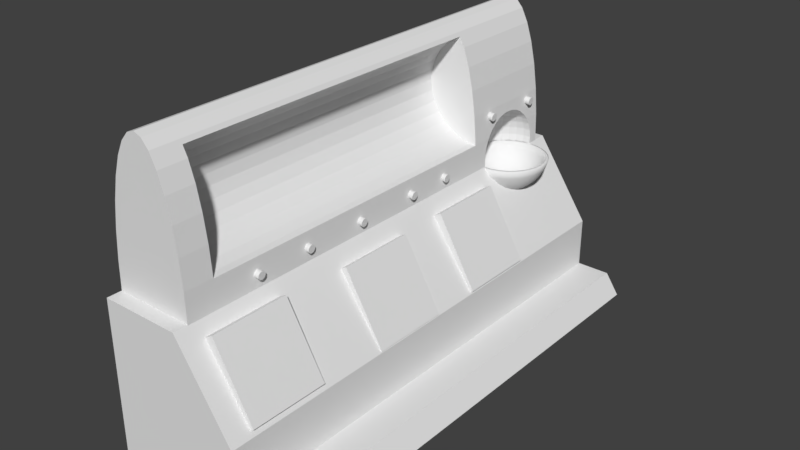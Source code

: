 # Source: terminal.blend  (saved by Blender 2.79.0; exported with 4.5.12 LTS)
import bpy
from mathutils import Matrix  # noqa: F401  (used for matrix-valued properties, if any)

bpy.ops.wm.read_factory_settings(use_empty=True)
scene = bpy.context.scene
scene.name = 'Scene'

# ---- collections
col_collection_1 = bpy.data.collections.new('Collection 1'); scene.collection.children.link(col_collection_1)

# ---- world
world_world = bpy.data.worlds.new('World'); scene.world = world_world
world_world.color = (0.05088, 0.05088, 0.05088)
world_world.use_sun_shadow = False
world_world.sun_shadow_jitter_overblur = 0.0
world_world.cycles.sampling_method = 'MANUAL'

# ---- meshes
me_cube_004 = bpy.data.meshes.new('Cube.004')
me_cube_004.from_pydata([(-1.0, -1.0, -1.0), (-1.0, -1.0, 1.0), (-1.0, 1.0, -1.0), (-1.0, 1.0, 1.0), (1.0, -1.0, -1.0), (1.0, -1.0, 1.0), (1.0, 1.0, -1.0), (1.0, 1.0, 1.0)], [], [(0, 1, 3, 2), (2, 3, 7, 6), (6, 7, 5, 4), (4, 5, 1, 0), (2, 6, 4, 0), (7, 3, 1, 5)])
me_cube_004.use_remesh_preserve_volume = False
me_cube_004.use_remesh_preserve_attributes = False
me_cube_004.use_mirror_vertex_groups = False
me_cube_004.update()
me_cube_003 = bpy.data.meshes.new('Cube.003')
me_cube_003.from_pydata([(-1.0, -1.0, -1.0), (-1.0, -1.0, 1.0), (-1.0, 1.0, -1.0), (-1.0, 1.0, 1.0), (1.0, -1.0, -1.0), (1.0, -1.0, 1.0), (1.0, 1.0, -1.0), (1.0, 1.0, 1.0)], [], [(0, 1, 3, 2), (2, 3, 7, 6), (6, 7, 5, 4), (4, 5, 1, 0), (2, 6, 4, 0), (7, 3, 1, 5)])
me_cube_003.use_remesh_preserve_volume = False
me_cube_003.use_remesh_preserve_attributes = False
me_cube_003.use_mirror_vertex_groups = False
me_cube_003.update()
me_cube_002 = bpy.data.meshes.new('Cube.002')
me_cube_002.from_pydata([(-1.0, -1.0, -1.0), (-1.0, -1.0, 1.0), (-1.0, 1.0, -1.0), (-1.0, 1.0, 1.0), (1.0, -1.0, -1.0), (1.0, -1.0, 1.0), (1.0, 1.0, -1.0), (1.0, 1.0, 1.0)], [], [(0, 1, 3, 2), (2, 3, 7, 6), (6, 7, 5, 4), (4, 5, 1, 0), (2, 6, 4, 0), (7, 3, 1, 5)])
me_cube_002.use_remesh_preserve_volume = False
me_cube_002.use_remesh_preserve_attributes = False
me_cube_002.use_mirror_vertex_groups = False
me_cube_002.update()
me_cylinder_009 = bpy.data.meshes.new('Cylinder.009')
me_cylinder_009.from_pydata([(0.0, 1.0, -1.0), (0.0, 1.0, 1.0), (0.1951, 0.9808, -1.0), (0.1951, 0.9808, 1.0), (0.3827, 0.9239, -1.0), (0.3827, 0.9239, 1.0), (0.5556, 0.8315, -1.0), (0.5556, 0.8315, 1.0), (0.7071, 0.7071, -1.0), (0.7071, 0.7071, 1.0), (0.8315, 0.5556, -1.0), (0.8315, 0.5556, 1.0), (0.9239, 0.3827, -1.0), (0.9239, 0.3827, 1.0), (0.9808, 0.1951, -1.0), (0.9808, 0.1951, 1.0), (1.0, 7.55e-08, -1.0), (1.0, 7.55e-08, 1.0), (0.9808, -0.1951, -1.0), (0.9808, -0.1951, 1.0), (0.9239, -0.3827, -1.0), (0.9239, -0.3827, 1.0), (0.8315, -0.5556, -1.0), (0.8315, -0.5556, 1.0), (0.7071, -0.7071, -1.0), (0.7071, -0.7071, 1.0), (0.5556, -0.8315, -1.0), (0.5556, -0.8315, 1.0), (0.3827, -0.9239, -1.0), (0.3827, -0.9239, 1.0), (0.1951, -0.9808, -1.0), (0.1951, -0.9808, 1.0), (-3.258e-07, -1.0, -1.0), (-3.258e-07, -1.0, 1.0), (-0.1951, -0.9808, -1.0), (-0.1951, -0.9808, 1.0), (-0.3827, -0.9239, -1.0), (-0.3827, -0.9239, 1.0), (-0.5556, -0.8315, -1.0), (-0.5556, -0.8315, 1.0), (-0.7071, -0.7071, -1.0), (-0.7071, -0.7071, 1.0), (-0.8315, -0.5556, -1.0), (-0.8315, -0.5556, 1.0), (-0.9239, -0.3827, -1.0), (-0.9239, -0.3827, 1.0), (-0.9808, -0.1951, -1.0), (-0.9808, -0.1951, 1.0), (-1.0, 9.656e-07, -1.0), (-1.0, 9.656e-07, 1.0), (-0.9808, 0.1951, -1.0), (-0.9808, 0.1951, 1.0), (-0.9239, 0.3827, -1.0), (-0.9239, 0.3827, 1.0), (-0.8315, 0.5556, -1.0), (-0.8315, 0.5556, 1.0), (-0.7071, 0.7071, -1.0), (-0.7071, 0.7071, 1.0), (-0.5556, 0.8315, -1.0), (-0.5556, 0.8315, 1.0), (-0.3827, 0.9239, -1.0), (-0.3827, 0.9239, 1.0), (-0.1951, 0.9808, -1.0), (-0.1951, 0.9808, 1.0)], [], [(0, 1, 3, 2), (2, 3, 5, 4), (4, 5, 7, 6), (6, 7, 9, 8), (8, 9, 11, 10), (10, 11, 13, 12), (12, 13, 15, 14), (14, 15, 17, 16), (16, 17, 19, 18), (18, 19, 21, 20), (20, 21, 23, 22), (22, 23, 25, 24), (24, 25, 27, 26), (26, 27, 29, 28), (28, 29, 31, 30), (30, 31, 33, 32), (32, 33, 35, 34), (34, 35, 37, 36), (36, 37, 39, 38), (38, 39, 41, 40), (40, 41, 43, 42), (42, 43, 45, 44), (44, 45, 47, 46), (46, 47, 49, 48), (48, 49, 51, 50), (50, 51, 53, 52), (52, 53, 55, 54), (54, 55, 57, 56), (56, 57, 59, 58), (58, 59, 61, 60), (3, 1, 63, 61, 59, 57, 55, 53, 51, 49, 47, 45, 43, 41, 39, 37, 35, 33, 31, 29, 27, 25, 23, 21, 19, 17, 15, 13, 11, 9, 7, 5), (60, 61, 63, 62), (62, 63, 1, 0), (0, 2, 4, 6, 8, 10, 12, 14, 16, 18, 20, 22, 24, 26, 28, 30, 32, 34, 36, 38, 40, 42, 44, 46, 48, 50, 52, 54, 56, 58, 60, 62)])
me_cylinder_009.use_remesh_preserve_volume = False
me_cylinder_009.use_remesh_preserve_attributes = False
me_cylinder_009.use_mirror_vertex_groups = False
me_cylinder_009.update()
me_cylinder_008 = bpy.data.meshes.new('Cylinder.008')
me_cylinder_008.from_pydata([(0.0, 1.0, -1.0), (0.0, 1.0, 1.0), (0.1951, 0.9808, -1.0), (0.1951, 0.9808, 1.0), (0.3827, 0.9239, -1.0), (0.3827, 0.9239, 1.0), (0.5556, 0.8315, -1.0), (0.5556, 0.8315, 1.0), (0.7071, 0.7071, -1.0), (0.7071, 0.7071, 1.0), (0.8315, 0.5556, -1.0), (0.8315, 0.5556, 1.0), (0.9239, 0.3827, -1.0), (0.9239, 0.3827, 1.0), (0.9808, 0.1951, -1.0), (0.9808, 0.1951, 1.0), (1.0, 7.55e-08, -1.0), (1.0, 7.55e-08, 1.0), (0.9808, -0.1951, -1.0), (0.9808, -0.1951, 1.0), (0.9239, -0.3827, -1.0), (0.9239, -0.3827, 1.0), (0.8315, -0.5556, -1.0), (0.8315, -0.5556, 1.0), (0.7071, -0.7071, -1.0), (0.7071, -0.7071, 1.0), (0.5556, -0.8315, -1.0), (0.5556, -0.8315, 1.0), (0.3827, -0.9239, -1.0), (0.3827, -0.9239, 1.0), (0.1951, -0.9808, -1.0), (0.1951, -0.9808, 1.0), (-3.258e-07, -1.0, -1.0), (-3.258e-07, -1.0, 1.0), (-0.1951, -0.9808, -1.0), (-0.1951, -0.9808, 1.0), (-0.3827, -0.9239, -1.0), (-0.3827, -0.9239, 1.0), (-0.5556, -0.8315, -1.0), (-0.5556, -0.8315, 1.0), (-0.7071, -0.7071, -1.0), (-0.7071, -0.7071, 1.0), (-0.8315, -0.5556, -1.0), (-0.8315, -0.5556, 1.0), (-0.9239, -0.3827, -1.0), (-0.9239, -0.3827, 1.0), (-0.9808, -0.1951, -1.0), (-0.9808, -0.1951, 1.0), (-1.0, 9.656e-07, -1.0), (-1.0, 9.656e-07, 1.0), (-0.9808, 0.1951, -1.0), (-0.9808, 0.1951, 1.0), (-0.9239, 0.3827, -1.0), (-0.9239, 0.3827, 1.0), (-0.8315, 0.5556, -1.0), (-0.8315, 0.5556, 1.0), (-0.7071, 0.7071, -1.0), (-0.7071, 0.7071, 1.0), (-0.5556, 0.8315, -1.0), (-0.5556, 0.8315, 1.0), (-0.3827, 0.9239, -1.0), (-0.3827, 0.9239, 1.0), (-0.1951, 0.9808, -1.0), (-0.1951, 0.9808, 1.0)], [], [(0, 1, 3, 2), (2, 3, 5, 4), (4, 5, 7, 6), (6, 7, 9, 8), (8, 9, 11, 10), (10, 11, 13, 12), (12, 13, 15, 14), (14, 15, 17, 16), (16, 17, 19, 18), (18, 19, 21, 20), (20, 21, 23, 22), (22, 23, 25, 24), (24, 25, 27, 26), (26, 27, 29, 28), (28, 29, 31, 30), (30, 31, 33, 32), (32, 33, 35, 34), (34, 35, 37, 36), (36, 37, 39, 38), (38, 39, 41, 40), (40, 41, 43, 42), (42, 43, 45, 44), (44, 45, 47, 46), (46, 47, 49, 48), (48, 49, 51, 50), (50, 51, 53, 52), (52, 53, 55, 54), (54, 55, 57, 56), (56, 57, 59, 58), (58, 59, 61, 60), (3, 1, 63, 61, 59, 57, 55, 53, 51, 49, 47, 45, 43, 41, 39, 37, 35, 33, 31, 29, 27, 25, 23, 21, 19, 17, 15, 13, 11, 9, 7, 5), (60, 61, 63, 62), (62, 63, 1, 0), (0, 2, 4, 6, 8, 10, 12, 14, 16, 18, 20, 22, 24, 26, 28, 30, 32, 34, 36, 38, 40, 42, 44, 46, 48, 50, 52, 54, 56, 58, 60, 62)])
me_cylinder_008.use_remesh_preserve_volume = False
me_cylinder_008.use_remesh_preserve_attributes = False
me_cylinder_008.use_mirror_vertex_groups = False
me_cylinder_008.update()
me_cylinder_007 = bpy.data.meshes.new('Cylinder.007')
me_cylinder_007.from_pydata([(0.0, 1.0, -1.0), (0.0, 1.0, 1.0), (0.1951, 0.9808, -1.0), (0.1951, 0.9808, 1.0), (0.3827, 0.9239, -1.0), (0.3827, 0.9239, 1.0), (0.5556, 0.8315, -1.0), (0.5556, 0.8315, 1.0), (0.7071, 0.7071, -1.0), (0.7071, 0.7071, 1.0), (0.8315, 0.5556, -1.0), (0.8315, 0.5556, 1.0), (0.9239, 0.3827, -1.0), (0.9239, 0.3827, 1.0), (0.9808, 0.1951, -1.0), (0.9808, 0.1951, 1.0), (1.0, 7.55e-08, -1.0), (1.0, 7.55e-08, 1.0), (0.9808, -0.1951, -1.0), (0.9808, -0.1951, 1.0), (0.9239, -0.3827, -1.0), (0.9239, -0.3827, 1.0), (0.8315, -0.5556, -1.0), (0.8315, -0.5556, 1.0), (0.7071, -0.7071, -1.0), (0.7071, -0.7071, 1.0), (0.5556, -0.8315, -1.0), (0.5556, -0.8315, 1.0), (0.3827, -0.9239, -1.0), (0.3827, -0.9239, 1.0), (0.1951, -0.9808, -1.0), (0.1951, -0.9808, 1.0), (-3.258e-07, -1.0, -1.0), (-3.258e-07, -1.0, 1.0), (-0.1951, -0.9808, -1.0), (-0.1951, -0.9808, 1.0), (-0.3827, -0.9239, -1.0), (-0.3827, -0.9239, 1.0), (-0.5556, -0.8315, -1.0), (-0.5556, -0.8315, 1.0), (-0.7071, -0.7071, -1.0), (-0.7071, -0.7071, 1.0), (-0.8315, -0.5556, -1.0), (-0.8315, -0.5556, 1.0), (-0.9239, -0.3827, -1.0), (-0.9239, -0.3827, 1.0), (-0.9808, -0.1951, -1.0), (-0.9808, -0.1951, 1.0), (-1.0, 9.656e-07, -1.0), (-1.0, 9.656e-07, 1.0), (-0.9808, 0.1951, -1.0), (-0.9808, 0.1951, 1.0), (-0.9239, 0.3827, -1.0), (-0.9239, 0.3827, 1.0), (-0.8315, 0.5556, -1.0), (-0.8315, 0.5556, 1.0), (-0.7071, 0.7071, -1.0), (-0.7071, 0.7071, 1.0), (-0.5556, 0.8315, -1.0), (-0.5556, 0.8315, 1.0), (-0.3827, 0.9239, -1.0), (-0.3827, 0.9239, 1.0), (-0.1951, 0.9808, -1.0), (-0.1951, 0.9808, 1.0)], [], [(0, 1, 3, 2), (2, 3, 5, 4), (4, 5, 7, 6), (6, 7, 9, 8), (8, 9, 11, 10), (10, 11, 13, 12), (12, 13, 15, 14), (14, 15, 17, 16), (16, 17, 19, 18), (18, 19, 21, 20), (20, 21, 23, 22), (22, 23, 25, 24), (24, 25, 27, 26), (26, 27, 29, 28), (28, 29, 31, 30), (30, 31, 33, 32), (32, 33, 35, 34), (34, 35, 37, 36), (36, 37, 39, 38), (38, 39, 41, 40), (40, 41, 43, 42), (42, 43, 45, 44), (44, 45, 47, 46), (46, 47, 49, 48), (48, 49, 51, 50), (50, 51, 53, 52), (52, 53, 55, 54), (54, 55, 57, 56), (56, 57, 59, 58), (58, 59, 61, 60), (3, 1, 63, 61, 59, 57, 55, 53, 51, 49, 47, 45, 43, 41, 39, 37, 35, 33, 31, 29, 27, 25, 23, 21, 19, 17, 15, 13, 11, 9, 7, 5), (60, 61, 63, 62), (62, 63, 1, 0), (0, 2, 4, 6, 8, 10, 12, 14, 16, 18, 20, 22, 24, 26, 28, 30, 32, 34, 36, 38, 40, 42, 44, 46, 48, 50, 52, 54, 56, 58, 60, 62)])
me_cylinder_007.use_remesh_preserve_volume = False
me_cylinder_007.use_remesh_preserve_attributes = False
me_cylinder_007.use_mirror_vertex_groups = False
me_cylinder_007.update()
me_cylinder_006 = bpy.data.meshes.new('Cylinder.006')
me_cylinder_006.from_pydata([(0.0, 1.0, -1.0), (0.0, 1.0, 1.0), (0.1951, 0.9808, -1.0), (0.1951, 0.9808, 1.0), (0.3827, 0.9239, -1.0), (0.3827, 0.9239, 1.0), (0.5556, 0.8315, -1.0), (0.5556, 0.8315, 1.0), (0.7071, 0.7071, -1.0), (0.7071, 0.7071, 1.0), (0.8315, 0.5556, -1.0), (0.8315, 0.5556, 1.0), (0.9239, 0.3827, -1.0), (0.9239, 0.3827, 1.0), (0.9808, 0.1951, -1.0), (0.9808, 0.1951, 1.0), (1.0, 7.55e-08, -1.0), (1.0, 7.55e-08, 1.0), (0.9808, -0.1951, -1.0), (0.9808, -0.1951, 1.0), (0.9239, -0.3827, -1.0), (0.9239, -0.3827, 1.0), (0.8315, -0.5556, -1.0), (0.8315, -0.5556, 1.0), (0.7071, -0.7071, -1.0), (0.7071, -0.7071, 1.0), (0.5556, -0.8315, -1.0), (0.5556, -0.8315, 1.0), (0.3827, -0.9239, -1.0), (0.3827, -0.9239, 1.0), (0.1951, -0.9808, -1.0), (0.1951, -0.9808, 1.0), (-3.258e-07, -1.0, -1.0), (-3.258e-07, -1.0, 1.0), (-0.1951, -0.9808, -1.0), (-0.1951, -0.9808, 1.0), (-0.3827, -0.9239, -1.0), (-0.3827, -0.9239, 1.0), (-0.5556, -0.8315, -1.0), (-0.5556, -0.8315, 1.0), (-0.7071, -0.7071, -1.0), (-0.7071, -0.7071, 1.0), (-0.8315, -0.5556, -1.0), (-0.8315, -0.5556, 1.0), (-0.9239, -0.3827, -1.0), (-0.9239, -0.3827, 1.0), (-0.9808, -0.1951, -1.0), (-0.9808, -0.1951, 1.0), (-1.0, 9.656e-07, -1.0), (-1.0, 9.656e-07, 1.0), (-0.9808, 0.1951, -1.0), (-0.9808, 0.1951, 1.0), (-0.9239, 0.3827, -1.0), (-0.9239, 0.3827, 1.0), (-0.8315, 0.5556, -1.0), (-0.8315, 0.5556, 1.0), (-0.7071, 0.7071, -1.0), (-0.7071, 0.7071, 1.0), (-0.5556, 0.8315, -1.0), (-0.5556, 0.8315, 1.0), (-0.3827, 0.9239, -1.0), (-0.3827, 0.9239, 1.0), (-0.1951, 0.9808, -1.0), (-0.1951, 0.9808, 1.0)], [], [(0, 1, 3, 2), (2, 3, 5, 4), (4, 5, 7, 6), (6, 7, 9, 8), (8, 9, 11, 10), (10, 11, 13, 12), (12, 13, 15, 14), (14, 15, 17, 16), (16, 17, 19, 18), (18, 19, 21, 20), (20, 21, 23, 22), (22, 23, 25, 24), (24, 25, 27, 26), (26, 27, 29, 28), (28, 29, 31, 30), (30, 31, 33, 32), (32, 33, 35, 34), (34, 35, 37, 36), (36, 37, 39, 38), (38, 39, 41, 40), (40, 41, 43, 42), (42, 43, 45, 44), (44, 45, 47, 46), (46, 47, 49, 48), (48, 49, 51, 50), (50, 51, 53, 52), (52, 53, 55, 54), (54, 55, 57, 56), (56, 57, 59, 58), (58, 59, 61, 60), (3, 1, 63, 61, 59, 57, 55, 53, 51, 49, 47, 45, 43, 41, 39, 37, 35, 33, 31, 29, 27, 25, 23, 21, 19, 17, 15, 13, 11, 9, 7, 5), (60, 61, 63, 62), (62, 63, 1, 0), (0, 2, 4, 6, 8, 10, 12, 14, 16, 18, 20, 22, 24, 26, 28, 30, 32, 34, 36, 38, 40, 42, 44, 46, 48, 50, 52, 54, 56, 58, 60, 62)])
me_cylinder_006.use_remesh_preserve_volume = False
me_cylinder_006.use_remesh_preserve_attributes = False
me_cylinder_006.use_mirror_vertex_groups = False
me_cylinder_006.update()
me_cylinder_005 = bpy.data.meshes.new('Cylinder.005')
me_cylinder_005.from_pydata([(0.0, 1.0, -1.0), (0.0, 1.0, 1.0), (0.1951, 0.9808, -1.0), (0.1951, 0.9808, 1.0), (0.3827, 0.9239, -1.0), (0.3827, 0.9239, 1.0), (0.5556, 0.8315, -1.0), (0.5556, 0.8315, 1.0), (0.7071, 0.7071, -1.0), (0.7071, 0.7071, 1.0), (0.8315, 0.5556, -1.0), (0.8315, 0.5556, 1.0), (0.9239, 0.3827, -1.0), (0.9239, 0.3827, 1.0), (0.9808, 0.1951, -1.0), (0.9808, 0.1951, 1.0), (1.0, 7.55e-08, -1.0), (1.0, 7.55e-08, 1.0), (0.9808, -0.1951, -1.0), (0.9808, -0.1951, 1.0), (0.9239, -0.3827, -1.0), (0.9239, -0.3827, 1.0), (0.8315, -0.5556, -1.0), (0.8315, -0.5556, 1.0), (0.7071, -0.7071, -1.0), (0.7071, -0.7071, 1.0), (0.5556, -0.8315, -1.0), (0.5556, -0.8315, 1.0), (0.3827, -0.9239, -1.0), (0.3827, -0.9239, 1.0), (0.1951, -0.9808, -1.0), (0.1951, -0.9808, 1.0), (-3.258e-07, -1.0, -1.0), (-3.258e-07, -1.0, 1.0), (-0.1951, -0.9808, -1.0), (-0.1951, -0.9808, 1.0), (-0.3827, -0.9239, -1.0), (-0.3827, -0.9239, 1.0), (-0.5556, -0.8315, -1.0), (-0.5556, -0.8315, 1.0), (-0.7071, -0.7071, -1.0), (-0.7071, -0.7071, 1.0), (-0.8315, -0.5556, -1.0), (-0.8315, -0.5556, 1.0), (-0.9239, -0.3827, -1.0), (-0.9239, -0.3827, 1.0), (-0.9808, -0.1951, -1.0), (-0.9808, -0.1951, 1.0), (-1.0, 9.656e-07, -1.0), (-1.0, 9.656e-07, 1.0), (-0.9808, 0.1951, -1.0), (-0.9808, 0.1951, 1.0), (-0.9239, 0.3827, -1.0), (-0.9239, 0.3827, 1.0), (-0.8315, 0.5556, -1.0), (-0.8315, 0.5556, 1.0), (-0.7071, 0.7071, -1.0), (-0.7071, 0.7071, 1.0), (-0.5556, 0.8315, -1.0), (-0.5556, 0.8315, 1.0), (-0.3827, 0.9239, -1.0), (-0.3827, 0.9239, 1.0), (-0.1951, 0.9808, -1.0), (-0.1951, 0.9808, 1.0)], [], [(0, 1, 3, 2), (2, 3, 5, 4), (4, 5, 7, 6), (6, 7, 9, 8), (8, 9, 11, 10), (10, 11, 13, 12), (12, 13, 15, 14), (14, 15, 17, 16), (16, 17, 19, 18), (18, 19, 21, 20), (20, 21, 23, 22), (22, 23, 25, 24), (24, 25, 27, 26), (26, 27, 29, 28), (28, 29, 31, 30), (30, 31, 33, 32), (32, 33, 35, 34), (34, 35, 37, 36), (36, 37, 39, 38), (38, 39, 41, 40), (40, 41, 43, 42), (42, 43, 45, 44), (44, 45, 47, 46), (46, 47, 49, 48), (48, 49, 51, 50), (50, 51, 53, 52), (52, 53, 55, 54), (54, 55, 57, 56), (56, 57, 59, 58), (58, 59, 61, 60), (3, 1, 63, 61, 59, 57, 55, 53, 51, 49, 47, 45, 43, 41, 39, 37, 35, 33, 31, 29, 27, 25, 23, 21, 19, 17, 15, 13, 11, 9, 7, 5), (60, 61, 63, 62), (62, 63, 1, 0), (0, 2, 4, 6, 8, 10, 12, 14, 16, 18, 20, 22, 24, 26, 28, 30, 32, 34, 36, 38, 40, 42, 44, 46, 48, 50, 52, 54, 56, 58, 60, 62)])
me_cylinder_005.use_remesh_preserve_volume = False
me_cylinder_005.use_remesh_preserve_attributes = False
me_cylinder_005.use_mirror_vertex_groups = False
me_cylinder_005.update()
me_cylinder_004 = bpy.data.meshes.new('Cylinder.004')
me_cylinder_004.from_pydata([(0.0, 1.0, -1.0), (0.0, 1.0, 1.0), (0.1951, 0.9808, -1.0), (0.1951, 0.9808, 1.0), (0.3827, 0.9239, -1.0), (0.3827, 0.9239, 1.0), (0.5556, 0.8315, -1.0), (0.5556, 0.8315, 1.0), (0.7071, 0.7071, -1.0), (0.7071, 0.7071, 1.0), (0.8315, 0.5556, -1.0), (0.8315, 0.5556, 1.0), (0.9239, 0.3827, -1.0), (0.9239, 0.3827, 1.0), (0.9808, 0.1951, -1.0), (0.9808, 0.1951, 1.0), (1.0, 7.55e-08, -1.0), (1.0, 7.55e-08, 1.0), (0.9808, -0.1951, -1.0), (0.9808, -0.1951, 1.0), (0.9239, -0.3827, -1.0), (0.9239, -0.3827, 1.0), (0.8315, -0.5556, -1.0), (0.8315, -0.5556, 1.0), (0.7071, -0.7071, -1.0), (0.7071, -0.7071, 1.0), (0.5556, -0.8315, -1.0), (0.5556, -0.8315, 1.0), (0.3827, -0.9239, -1.0), (0.3827, -0.9239, 1.0), (0.1951, -0.9808, -1.0), (0.1951, -0.9808, 1.0), (-3.258e-07, -1.0, -1.0), (-3.258e-07, -1.0, 1.0), (-0.1951, -0.9808, -1.0), (-0.1951, -0.9808, 1.0), (-0.3827, -0.9239, -1.0), (-0.3827, -0.9239, 1.0), (-0.5556, -0.8315, -1.0), (-0.5556, -0.8315, 1.0), (-0.7071, -0.7071, -1.0), (-0.7071, -0.7071, 1.0), (-0.8315, -0.5556, -1.0), (-0.8315, -0.5556, 1.0), (-0.9239, -0.3827, -1.0), (-0.9239, -0.3827, 1.0), (-0.9808, -0.1951, -1.0), (-0.9808, -0.1951, 1.0), (-1.0, 9.656e-07, -1.0), (-1.0, 9.656e-07, 1.0), (-0.9808, 0.1951, -1.0), (-0.9808, 0.1951, 1.0), (-0.9239, 0.3827, -1.0), (-0.9239, 0.3827, 1.0), (-0.8315, 0.5556, -1.0), (-0.8315, 0.5556, 1.0), (-0.7071, 0.7071, -1.0), (-0.7071, 0.7071, 1.0), (-0.5556, 0.8315, -1.0), (-0.5556, 0.8315, 1.0), (-0.3827, 0.9239, -1.0), (-0.3827, 0.9239, 1.0), (-0.1951, 0.9808, -1.0), (-0.1951, 0.9808, 1.0)], [], [(0, 1, 3, 2), (2, 3, 5, 4), (4, 5, 7, 6), (6, 7, 9, 8), (8, 9, 11, 10), (10, 11, 13, 12), (12, 13, 15, 14), (14, 15, 17, 16), (16, 17, 19, 18), (18, 19, 21, 20), (20, 21, 23, 22), (22, 23, 25, 24), (24, 25, 27, 26), (26, 27, 29, 28), (28, 29, 31, 30), (30, 31, 33, 32), (32, 33, 35, 34), (34, 35, 37, 36), (36, 37, 39, 38), (38, 39, 41, 40), (40, 41, 43, 42), (42, 43, 45, 44), (44, 45, 47, 46), (46, 47, 49, 48), (48, 49, 51, 50), (50, 51, 53, 52), (52, 53, 55, 54), (54, 55, 57, 56), (56, 57, 59, 58), (58, 59, 61, 60), (3, 1, 63, 61, 59, 57, 55, 53, 51, 49, 47, 45, 43, 41, 39, 37, 35, 33, 31, 29, 27, 25, 23, 21, 19, 17, 15, 13, 11, 9, 7, 5), (60, 61, 63, 62), (62, 63, 1, 0), (0, 2, 4, 6, 8, 10, 12, 14, 16, 18, 20, 22, 24, 26, 28, 30, 32, 34, 36, 38, 40, 42, 44, 46, 48, 50, 52, 54, 56, 58, 60, 62)])
me_cylinder_004.use_remesh_preserve_volume = False
me_cylinder_004.use_remesh_preserve_attributes = False
me_cylinder_004.use_mirror_vertex_groups = False
me_cylinder_004.update()
me_cylinder_003 = bpy.data.meshes.new('Cylinder.003')
me_cylinder_003.from_pydata([(0.0, 1.0, -1.0), (0.0, 1.0, 1.0), (0.1951, 0.9808, -1.0), (0.1951, 0.9808, 1.0), (0.3827, 0.9239, -1.0), (0.3827, 0.9239, 1.0), (0.5556, 0.8315, -1.0), (0.5556, 0.8315, 1.0), (0.7071, 0.7071, -1.0), (0.7071, 0.7071, 1.0), (0.8315, 0.5556, -1.0), (0.8315, 0.5556, 1.0), (0.9239, 0.3827, -1.0), (0.9239, 0.3827, 1.0), (0.9808, 0.1951, -1.0), (0.9808, 0.1951, 1.0), (1.0, 7.55e-08, -1.0), (1.0, 7.55e-08, 1.0), (0.9808, -0.1951, -1.0), (0.9808, -0.1951, 1.0), (0.9239, -0.3827, -1.0), (0.9239, -0.3827, 1.0), (0.8315, -0.5556, -1.0), (0.8315, -0.5556, 1.0), (0.7071, -0.7071, -1.0), (0.7071, -0.7071, 1.0), (0.5556, -0.8315, -1.0), (0.5556, -0.8315, 1.0), (0.3827, -0.9239, -1.0), (0.3827, -0.9239, 1.0), (0.1951, -0.9808, -1.0), (0.1951, -0.9808, 1.0), (-3.258e-07, -1.0, -1.0), (-3.258e-07, -1.0, 1.0), (-0.1951, -0.9808, -1.0), (-0.1951, -0.9808, 1.0), (-0.3827, -0.9239, -1.0), (-0.3827, -0.9239, 1.0), (-0.5556, -0.8315, -1.0), (-0.5556, -0.8315, 1.0), (-0.7071, -0.7071, -1.0), (-0.7071, -0.7071, 1.0), (-0.8315, -0.5556, -1.0), (-0.8315, -0.5556, 1.0), (-0.9239, -0.3827, -1.0), (-0.9239, -0.3827, 1.0), (-0.9808, -0.1951, -1.0), (-0.9808, -0.1951, 1.0), (-1.0, 9.656e-07, -1.0), (-1.0, 9.656e-07, 1.0), (-0.9808, 0.1951, -1.0), (-0.9808, 0.1951, 1.0), (-0.9239, 0.3827, -1.0), (-0.9239, 0.3827, 1.0), (-0.8315, 0.5556, -1.0), (-0.8315, 0.5556, 1.0), (-0.7071, 0.7071, -1.0), (-0.7071, 0.7071, 1.0), (-0.5556, 0.8315, -1.0), (-0.5556, 0.8315, 1.0), (-0.3827, 0.9239, -1.0), (-0.3827, 0.9239, 1.0), (-0.1951, 0.9808, -1.0), (-0.1951, 0.9808, 1.0)], [], [(0, 1, 3, 2), (2, 3, 5, 4), (4, 5, 7, 6), (6, 7, 9, 8), (8, 9, 11, 10), (10, 11, 13, 12), (12, 13, 15, 14), (14, 15, 17, 16), (16, 17, 19, 18), (18, 19, 21, 20), (20, 21, 23, 22), (22, 23, 25, 24), (24, 25, 27, 26), (26, 27, 29, 28), (28, 29, 31, 30), (30, 31, 33, 32), (32, 33, 35, 34), (34, 35, 37, 36), (36, 37, 39, 38), (38, 39, 41, 40), (40, 41, 43, 42), (42, 43, 45, 44), (44, 45, 47, 46), (46, 47, 49, 48), (48, 49, 51, 50), (50, 51, 53, 52), (52, 53, 55, 54), (54, 55, 57, 56), (56, 57, 59, 58), (58, 59, 61, 60), (3, 1, 63, 61, 59, 57, 55, 53, 51, 49, 47, 45, 43, 41, 39, 37, 35, 33, 31, 29, 27, 25, 23, 21, 19, 17, 15, 13, 11, 9, 7, 5), (60, 61, 63, 62), (62, 63, 1, 0), (0, 2, 4, 6, 8, 10, 12, 14, 16, 18, 20, 22, 24, 26, 28, 30, 32, 34, 36, 38, 40, 42, 44, 46, 48, 50, 52, 54, 56, 58, 60, 62)])
me_cylinder_003.use_remesh_preserve_volume = False
me_cylinder_003.use_remesh_preserve_attributes = False
me_cylinder_003.use_mirror_vertex_groups = False
me_cylinder_003.update()
me_sphere = bpy.data.meshes.new('Sphere')
me_sphere.from_pydata([(0.0, 1.04, -0.2129), (0.0, 0.59, -0.8824), (0.2028, 1.02, -0.2129), (0.1913, 0.9618, -0.4061), (0.1722, 0.8657, -0.5895), (0.1465, 0.7363, -0.7504), (0.1151, 0.5786, -0.8824), (0.0793, 0.3987, -0.9805), (0.04047, 0.2034, -1.041), (0.3978, 0.9604, -0.2129), (0.3753, 0.906, -0.4061), (0.3378, 0.8155, -0.5895), (0.2873, 0.6936, -0.7504), (0.2258, 0.545, -0.8824), (0.1556, 0.3756, -0.9805), (0.07938, 0.1916, -1.041), (0.5776, 0.8644, -0.2129), (0.5448, 0.8154, -0.4061), (0.4904, 0.7339, -0.5895), (0.4171, 0.6242, -0.7504), (0.3278, 0.4905, -0.8824), (0.2258, 0.338, -0.9805), (0.1152, 0.1725, -1.041), (0.7351, 0.7351, -0.2129), (0.6934, 0.6934, -0.4061), (0.6241, 0.6241, -0.5895), (0.5308, 0.5308, -0.7504), (0.4172, 0.4172, -0.8824), (0.2874, 0.2874, -0.9805), (0.1467, 0.1467, -1.041), (0.8644, 0.5776, -0.2129), (0.8154, 0.5448, -0.4061), (0.7339, 0.4904, -0.5895), (0.6242, 0.4171, -0.7504), (0.4905, 0.3278, -0.8824), (0.338, 0.2258, -0.9805), (0.1725, 0.1152, -1.041), (0.9604, 0.3978, -0.2129), (0.906, 0.3753, -0.4061), (0.8155, 0.3378, -0.5895), (0.6936, 0.2873, -0.7504), (0.545, 0.2258, -0.8824), (0.3756, 0.1556, -0.9805), (0.1916, 0.07938, -1.041), (1.02, 0.2028, -0.2129), (0.9618, 0.1913, -0.4061), (0.8657, 0.1722, -0.5895), (0.7363, 0.1465, -0.7504), (0.5786, 0.1151, -0.8824), (0.3987, 0.0793, -0.9805), (0.2034, 0.04047, -1.041), (1.04, -3.937e-07, -0.2129), (0.9807, -2.298e-07, -0.4061), (0.8827, -3.341e-07, -0.5895), (0.7507, -3.192e-07, -0.7504), (0.59, -3.415e-07, -0.8824), (0.4065, -3.043e-07, -0.9805), (0.2074, -3.08e-07, -1.041), (1.02, -0.2028, -0.2129), (0.9618, -0.1913, -0.4061), (0.8657, -0.1722, -0.5895), (0.7363, -0.1465, -0.7504), (0.5786, -0.1151, -0.8824), (0.3987, -0.07931, -0.9805), (0.2034, -0.04047, -1.041), (0.9604, -0.3978, -0.2129), (0.906, -0.3753, -0.4061), (0.8155, -0.3378, -0.5895), (0.6936, -0.2873, -0.7504), (0.545, -0.2258, -0.8824), (0.3756, -0.1556, -0.9805), (0.1916, -0.07938, -1.041), (0.8644, -0.5776, -0.2129), (0.8154, -0.5448, -0.4061), (0.7339, -0.4904, -0.5895), (0.6242, -0.4171, -0.7504), (0.4905, -0.3278, -0.8824), (0.338, -0.2258, -0.9805), (0.1725, -0.1152, -1.041), (0.7351, -0.7351, -0.2129), (0.6934, -0.6934, -0.4061), (0.6241, -0.6241, -0.5895), (0.5308, -0.5308, -0.7504), (0.4172, -0.4172, -0.8824), (0.2874, -0.2874, -0.9805), (0.1467, -0.1467, -1.041), (0.5776, -0.8644, -0.2129), (0.5448, -0.8154, -0.4061), (0.4904, -0.7339, -0.5895), (0.4171, -0.6242, -0.7504), (0.3278, -0.4905, -0.8824), (0.2258, -0.338, -0.9805), (0.1152, -0.1725, -1.041), (0.0, -3.258e-07, -1.061), (0.3978, -0.9604, -0.2129), (0.3753, -0.906, -0.4061), (0.3378, -0.8155, -0.5895), (0.2873, -0.6936, -0.7504), (0.2258, -0.545, -0.8824), (0.1556, -0.3756, -0.9805), (0.07938, -0.1916, -1.041), (0.2028, -1.02, -0.2129), (0.1913, -0.9618, -0.4061), (0.1722, -0.8657, -0.5895), (0.1465, -0.7363, -0.7504), (0.1151, -0.5786, -0.8824), (0.0793, -0.3987, -0.9805), (0.04047, -0.2034, -1.041), (-8.544e-08, -1.04, -0.2129), (6.357e-08, -0.9807, -0.4061), (-8.544e-08, -0.8827, -0.5895), (-2.584e-08, -0.7507, -0.7504), (-1.094e-08, -0.59, -0.8824), (3.964e-09, -0.4065, -0.9805), (3.964e-09, -0.2074, -1.041), (-0.2028, -1.02, -0.2129), (-0.1913, -0.9618, -0.4061), (-0.1722, -0.8657, -0.5895), (-0.1465, -0.7363, -0.7504), (-0.1151, -0.5786, -0.8824), (-0.0793, -0.3987, -0.9805), (-0.04047, -0.2034, -1.041), (-0.3978, -0.9604, -0.2129), (-0.3753, -0.906, -0.4061), (-0.3378, -0.8155, -0.5895), (-0.2873, -0.6936, -0.7504), (-0.2258, -0.545, -0.8824), (-0.1556, -0.3756, -0.9805), (-0.07938, -0.1916, -1.041), (-0.5776, -0.8644, -0.2129), (-0.5448, -0.8154, -0.4061), (-0.4904, -0.7339, -0.5895), (-0.4171, -0.6242, -0.7504), (-0.3278, -0.4905, -0.8824), (-0.2258, -0.338, -0.9805), (-0.1152, -0.1725, -1.041), (-0.7351, -0.7351, -0.2129), (-0.6934, -0.6934, -0.4061), (-0.6241, -0.6241, -0.5895), (-0.5308, -0.5308, -0.7504), (-0.4172, -0.4172, -0.8824), (-0.2874, -0.2874, -0.9805), (-0.1467, -0.1467, -1.041), (-0.8644, -0.5776, -0.2129), (-0.8154, -0.5448, -0.4061), (-0.7339, -0.4904, -0.5895), (-0.6242, -0.4171, -0.7504), (-0.4905, -0.3278, -0.8824), (-0.338, -0.2258, -0.9805), (-0.1725, -0.1152, -1.041), (-0.9604, -0.3978, -0.2129), (-0.906, -0.3753, -0.4061), (-0.8155, -0.3378, -0.5895), (-0.6936, -0.2873, -0.7504), (-0.545, -0.2258, -0.8824), (-0.3756, -0.1556, -0.9805), (-0.1916, -0.07938, -1.041), (-1.02, -0.2028, -0.2129), (-0.9618, -0.1913, -0.4061), (-0.8657, -0.1722, -0.5895), (-0.7363, -0.1465, -0.7504), (-0.5786, -0.1151, -0.8824), (-0.3987, -0.07931, -0.9805), (-0.2034, -0.04047, -1.041), (-1.04, -9.567e-08, -0.2129), (-0.9807, -3.192e-07, -0.4061), (-0.8827, -1.404e-07, -0.5895), (-0.7507, -1.851e-07, -0.7504), (-0.59, -2.596e-07, -0.8824), (-0.4065, -2.521e-07, -0.9805), (-0.2074, -3.155e-07, -1.041), (-1.02, 0.2028, -0.2129), (-0.9618, 0.1913, -0.4061), (-0.8657, 0.1722, -0.5895), (-0.7363, 0.1465, -0.7504), (-0.5786, 0.1151, -0.8824), (-0.3987, 0.0793, -0.9805), (-0.2034, 0.04047, -1.041), (-0.9604, 0.3978, -0.2129), (-0.906, 0.3753, -0.4061), (-0.8155, 0.3378, -0.5895), (-0.6936, 0.2873, -0.7504), (-0.545, 0.2258, -0.8824), (-0.3756, 0.1556, -0.9805), (-0.1916, 0.07938, -1.041), (-0.8644, 0.5776, -0.2129), (-0.8154, 0.5448, -0.4061), (-0.7339, 0.4904, -0.5895), (-0.6242, 0.4171, -0.7504), (-0.4905, 0.3278, -0.8824), (-0.338, 0.2258, -0.9805), (-0.1725, 0.1152, -1.041), (-0.7351, 0.7351, -0.2129), (-0.6934, 0.6934, -0.4061), (-0.6241, 0.6241, -0.5895), (-0.5308, 0.5308, -0.7504), (-0.4172, 0.4172, -0.8824), (-0.2874, 0.2874, -0.9805), (-0.1467, 0.1467, -1.041), (-0.5775, 0.8644, -0.2129), (-0.5448, 0.8154, -0.4061), (-0.4904, 0.7339, -0.5895), (-0.4171, 0.6242, -0.7504), (-0.3278, 0.4905, -0.8824), (-0.2258, 0.338, -0.9805), (-0.1152, 0.1725, -1.041), (-0.3978, 0.9604, -0.2129), (-0.3753, 0.906, -0.4061), (-0.3378, 0.8155, -0.5895), (-0.2873, 0.6936, -0.7504), (-0.2258, 0.545, -0.8824), (-0.1556, 0.3756, -0.9805), (-0.07938, 0.1916, -1.041), (-0.2028, 1.02, -0.2129), (-0.1913, 0.9618, -0.4061), (-0.1722, 0.8657, -0.5895), (-0.1465, 0.7363, -0.7504), (-0.1151, 0.5786, -0.8824), (-0.0793, 0.3987, -0.9805), (-0.04047, 0.2034, -1.041), (6.357e-08, 0.9807, -0.4061), (2.722e-07, 0.8827, -0.5895), (1.53e-07, 0.7507, -0.7504), (7.847e-08, 0.4065, -0.9805), (1.514e-08, 0.2074, -1.041), (0.0, 0.9688, -0.1914), (0.0, 0.5485, -0.821), (0.189, 0.9501, -0.1914), (0.178, 0.8947, -0.3779), (0.1602, 0.8052, -0.5486), (0.1362, 0.6848, -0.6983), (0.107, 0.538, -0.821), (0.07371, 0.3705, -0.9123), (0.03757, 0.1889, -0.9685), (0.3707, 0.895, -0.1914), (0.3491, 0.8428, -0.3779), (0.3142, 0.7585, -0.5486), (0.2672, 0.645, -0.6983), (0.2099, 0.5068, -0.821), (0.1446, 0.349, -0.9123), (0.07369, 0.1779, -0.9685), (0.5382, 0.8055, -0.1914), (0.5068, 0.7585, -0.3779), (0.4561, 0.6826, -0.5486), (0.3879, 0.5805, -0.6983), (0.3047, 0.4561, -0.821), (0.2099, 0.3141, -0.9123), (0.107, 0.1601, -0.9685), (0.685, 0.685, -0.1914), (0.6451, 0.6451, -0.3779), (0.5805, 0.5805, -0.5486), (0.4937, 0.4937, -0.6983), (0.3879, 0.3879, -0.821), (0.2671, 0.2671, -0.9123), (0.1362, 0.1362, -0.9685), (0.8055, 0.5382, -0.1914), (0.7585, 0.5068, -0.3779), (0.6826, 0.4561, -0.5486), (0.5805, 0.3879, -0.6983), (0.4561, 0.3047, -0.821), (0.3141, 0.2099, -0.9123), (0.1601, 0.107, -0.9685), (0.895, 0.3707, -0.1914), (0.8428, 0.3491, -0.3779), (0.7585, 0.3142, -0.5486), (0.645, 0.2672, -0.6983), (0.5068, 0.2099, -0.821), (0.349, 0.1446, -0.9123), (0.1779, 0.07369, -0.9685), (0.9501, 0.189, -0.1914), (0.8947, 0.178, -0.3779), (0.8052, 0.1602, -0.5486), (0.6848, 0.1362, -0.6983), (0.538, 0.107, -0.821), (0.3705, 0.07371, -0.9123), (0.1889, 0.03757, -0.9685), (0.9688, -3.937e-07, -0.1914), (0.9123, -2.298e-07, -0.3779), (0.821, -3.341e-07, -0.5486), (0.6982, -3.192e-07, -0.6983), (0.5485, -3.415e-07, -0.821), (0.3778, -3.043e-07, -0.9123), (0.1926, -3.08e-07, -0.9685), (0.9501, -0.189, -0.1914), (0.8947, -0.178, -0.3779), (0.8052, -0.1602, -0.5486), (0.6848, -0.1362, -0.6983), (0.538, -0.107, -0.821), (0.3705, -0.07371, -0.9123), (0.1889, -0.03757, -0.9685), (0.895, -0.3707, -0.1914), (0.8428, -0.3491, -0.3779), (0.7585, -0.3142, -0.5486), (0.645, -0.2672, -0.6983), (0.5068, -0.2099, -0.821), (0.349, -0.1446, -0.9123), (0.1779, -0.07369, -0.9685), (0.8055, -0.5382, -0.1914), (0.7585, -0.5068, -0.3779), (0.6826, -0.4561, -0.5486), (0.5805, -0.3879, -0.6983), (0.4561, -0.3047, -0.821), (0.3141, -0.2099, -0.9123), (0.1601, -0.107, -0.9685), (0.685, -0.685, -0.1914), (0.6451, -0.6451, -0.3779), (0.5805, -0.5805, -0.5486), (0.4937, -0.4937, -0.6983), (0.3879, -0.3879, -0.821), (0.2671, -0.2671, -0.9123), (0.1362, -0.1362, -0.9685), (0.5382, -0.8055, -0.1914), (0.5068, -0.7585, -0.3779), (0.4561, -0.6826, -0.5486), (0.3879, -0.5805, -0.6983), (0.3047, -0.4561, -0.821), (0.2099, -0.3141, -0.9123), (0.107, -0.1601, -0.9685), (0.0, -3.258e-07, -0.9874), (0.3707, -0.895, -0.1914), (0.3491, -0.8428, -0.3779), (0.3142, -0.7585, -0.5486), (0.2672, -0.645, -0.6983), (0.2099, -0.5068, -0.821), (0.1446, -0.349, -0.9123), (0.07369, -0.1779, -0.9685), (0.189, -0.9501, -0.1914), (0.178, -0.8947, -0.3779), (0.1602, -0.8052, -0.5486), (0.1362, -0.6848, -0.6983), (0.107, -0.538, -0.821), (0.07371, -0.3705, -0.9123), (0.03757, -0.1889, -0.9685), (-8.544e-08, -0.9688, -0.1914), (6.357e-08, -0.9123, -0.3779), (-8.544e-08, -0.821, -0.5486), (-2.584e-08, -0.6982, -0.6983), (-1.094e-08, -0.5485, -0.821), (3.964e-09, -0.3778, -0.9123), (3.964e-09, -0.1926, -0.9685), (-0.189, -0.9501, -0.1914), (-0.178, -0.8947, -0.3779), (-0.1602, -0.8052, -0.5486), (-0.1362, -0.6848, -0.6983), (-0.107, -0.538, -0.821), (-0.07371, -0.3705, -0.9123), (-0.03757, -0.1889, -0.9685), (-0.3707, -0.895, -0.1914), (-0.3491, -0.8428, -0.3779), (-0.3142, -0.7585, -0.5486), (-0.2672, -0.645, -0.6983), (-0.2099, -0.5068, -0.821), (-0.1446, -0.349, -0.9123), (-0.07369, -0.1779, -0.9685), (-0.5382, -0.8055, -0.1914), (-0.5068, -0.7585, -0.3779), (-0.4561, -0.6826, -0.5486), (-0.3879, -0.5805, -0.6983), (-0.3047, -0.4561, -0.821), (-0.2099, -0.3141, -0.9123), (-0.107, -0.1601, -0.9685), (-0.685, -0.685, -0.1914), (-0.6451, -0.6451, -0.3779), (-0.5805, -0.5805, -0.5486), (-0.4937, -0.4937, -0.6983), (-0.3879, -0.3879, -0.821), (-0.2671, -0.2671, -0.9123), (-0.1362, -0.1362, -0.9685), (-0.8055, -0.5382, -0.1914), (-0.7585, -0.5068, -0.3779), (-0.6826, -0.4561, -0.5486), (-0.5805, -0.3879, -0.6983), (-0.4561, -0.3047, -0.821), (-0.3141, -0.2099, -0.9123), (-0.1601, -0.107, -0.9685), (-0.895, -0.3707, -0.1914), (-0.8428, -0.3491, -0.3779), (-0.7585, -0.3142, -0.5486), (-0.645, -0.2672, -0.6983), (-0.5068, -0.2099, -0.821), (-0.349, -0.1446, -0.9123), (-0.1779, -0.07369, -0.9685), (-0.9501, -0.189, -0.1914), (-0.8947, -0.178, -0.3779), (-0.8052, -0.1602, -0.5486), (-0.6848, -0.1362, -0.6983), (-0.538, -0.107, -0.821), (-0.3705, -0.07371, -0.9123), (-0.1889, -0.03757, -0.9685), (-0.9688, -9.567e-08, -0.1914), (-0.9123, -3.192e-07, -0.3779), (-0.821, -1.404e-07, -0.5486), (-0.6982, -1.851e-07, -0.6983), (-0.5485, -2.596e-07, -0.821), (-0.3778, -2.521e-07, -0.9123), (-0.1926, -3.155e-07, -0.9685), (-0.9501, 0.189, -0.1914), (-0.8947, 0.178, -0.3779), (-0.8052, 0.1602, -0.5486), (-0.6848, 0.1362, -0.6983), (-0.538, 0.107, -0.821), (-0.3705, 0.07371, -0.9123), (-0.1889, 0.03757, -0.9685), (-0.895, 0.3707, -0.1914), (-0.8428, 0.3491, -0.3779), (-0.7585, 0.3142, -0.5486), (-0.645, 0.2672, -0.6983), (-0.5068, 0.2099, -0.821), (-0.349, 0.1446, -0.9123), (-0.1779, 0.07369, -0.9685), (-0.8055, 0.5382, -0.1914), (-0.7585, 0.5068, -0.3779), (-0.6826, 0.4561, -0.5486), (-0.5805, 0.3879, -0.6983), (-0.4561, 0.3047, -0.821), (-0.3141, 0.2099, -0.9123), (-0.1601, 0.107, -0.9685), (-0.685, 0.685, -0.1914), (-0.6451, 0.6451, -0.3779), (-0.5805, 0.5805, -0.5486), (-0.4937, 0.4937, -0.6983), (-0.3879, 0.3879, -0.821), (-0.2671, 0.2671, -0.9123), (-0.1362, 0.1362, -0.9685), (-0.5382, 0.8055, -0.1914), (-0.5068, 0.7585, -0.3779), (-0.4561, 0.6826, -0.5486), (-0.3879, 0.5805, -0.6983), (-0.3047, 0.4561, -0.821), (-0.2099, 0.3141, -0.9123), (-0.107, 0.1601, -0.9685), (-0.3707, 0.895, -0.1914), (-0.3491, 0.8428, -0.3779), (-0.3142, 0.7585, -0.5486), (-0.2672, 0.645, -0.6983), (-0.2099, 0.5068, -0.821), (-0.1446, 0.349, -0.9123), (-0.07369, 0.1779, -0.9685), (-0.189, 0.9501, -0.1914), (-0.178, 0.8947, -0.3779), (-0.1602, 0.8052, -0.5486), (-0.1362, 0.6848, -0.6983), (-0.107, 0.538, -0.821), (-0.07371, 0.3705, -0.9123), (-0.03757, 0.1889, -0.9685), (6.357e-08, 0.9123, -0.3779), (2.722e-07, 0.821, -0.5486), (1.53e-07, 0.6982, -0.6983), (7.847e-08, 0.3778, -0.9123), (1.514e-08, 0.1926, -0.9685)], [], [(1, 222, 5, 6), (223, 1, 6, 7), (224, 223, 7, 8), (93, 224, 8), (220, 0, 2, 3), (221, 220, 3, 4), (222, 221, 4, 5), (5, 4, 11, 12), (6, 5, 12, 13), (7, 6, 13, 14), (8, 7, 14, 15), (93, 8, 15), (3, 2, 9, 10), (4, 3, 10, 11), (93, 15, 22), (10, 9, 16, 17), (11, 10, 17, 18), (12, 11, 18, 19), (13, 12, 19, 20), (14, 13, 20, 21), (15, 14, 21, 22), (20, 19, 26, 27), (21, 20, 27, 28), (22, 21, 28, 29), (93, 22, 29), (17, 16, 23, 24), (18, 17, 24, 25), (19, 18, 25, 26), (24, 23, 30, 31), (25, 24, 31, 32), (26, 25, 32, 33), (27, 26, 33, 34), (28, 27, 34, 35), (29, 28, 35, 36), (93, 29, 36), (34, 33, 40, 41), (35, 34, 41, 42), (36, 35, 42, 43), (93, 36, 43), (31, 30, 37, 38), (32, 31, 38, 39), (33, 32, 39, 40), (38, 37, 44, 45), (39, 38, 45, 46), (40, 39, 46, 47), (41, 40, 47, 48), (42, 41, 48, 49), (43, 42, 49, 50), (93, 43, 50), (49, 48, 55, 56), (50, 49, 56, 57), (93, 50, 57), (45, 44, 51, 52), (46, 45, 52, 53), (47, 46, 53, 54), (48, 47, 54, 55), (52, 51, 58, 59), (53, 52, 59, 60), (54, 53, 60, 61), (55, 54, 61, 62), (56, 55, 62, 63), (57, 56, 63, 64), (93, 57, 64), (63, 62, 69, 70), (64, 63, 70, 71), (93, 64, 71), (59, 58, 65, 66), (60, 59, 66, 67), (61, 60, 67, 68), (62, 61, 68, 69), (67, 66, 73, 74), (68, 67, 74, 75), (69, 68, 75, 76), (70, 69, 76, 77), (71, 70, 77, 78), (93, 71, 78), (66, 65, 72, 73), (78, 77, 84, 85), (93, 78, 85), (73, 72, 79, 80), (74, 73, 80, 81), (75, 74, 81, 82), (76, 75, 82, 83), (77, 76, 83, 84), (82, 81, 88, 89), (83, 82, 89, 90), (84, 83, 90, 91), (85, 84, 91, 92), (93, 85, 92), (80, 79, 86, 87), (81, 80, 87, 88), (93, 92, 100), (87, 86, 94, 95), (88, 87, 95, 96), (89, 88, 96, 97), (90, 89, 97, 98), (91, 90, 98, 99), (92, 91, 99, 100), (97, 96, 103, 104), (98, 97, 104, 105), (99, 98, 105, 106), (100, 99, 106, 107), (93, 100, 107), (95, 94, 101, 102), (96, 95, 102, 103), (93, 107, 114), (102, 101, 108, 109), (103, 102, 109, 110), (104, 103, 110, 111), (105, 104, 111, 112), (106, 105, 112, 113), (107, 106, 113, 114), (112, 111, 118, 119), (113, 112, 119, 120), (114, 113, 120, 121), (93, 114, 121), (109, 108, 115, 116), (110, 109, 116, 117), (111, 110, 117, 118), (116, 115, 122, 123), (117, 116, 123, 124), (118, 117, 124, 125), (119, 118, 125, 126), (120, 119, 126, 127), (121, 120, 127, 128), (93, 121, 128), (126, 125, 132, 133), (127, 126, 133, 134), (128, 127, 134, 135), (93, 128, 135), (123, 122, 129, 130), (124, 123, 130, 131), (125, 124, 131, 132), (130, 129, 136, 137), (131, 130, 137, 138), (132, 131, 138, 139), (133, 132, 139, 140), (134, 133, 140, 141), (135, 134, 141, 142), (93, 135, 142), (141, 140, 147, 148), (142, 141, 148, 149), (93, 142, 149), (137, 136, 143, 144), (138, 137, 144, 145), (139, 138, 145, 146), (140, 139, 146, 147), (145, 144, 151, 152), (146, 145, 152, 153), (147, 146, 153, 154), (148, 147, 154, 155), (149, 148, 155, 156), (93, 149, 156), (144, 143, 150, 151), (156, 155, 162, 163), (93, 156, 163), (151, 150, 157, 158), (152, 151, 158, 159), (153, 152, 159, 160), (154, 153, 160, 161), (155, 154, 161, 162), (159, 158, 165, 166), (160, 159, 166, 167), (161, 160, 167, 168), (162, 161, 168, 169), (163, 162, 169, 170), (93, 163, 170), (158, 157, 164, 165), (170, 169, 176, 177), (93, 170, 177), (165, 164, 171, 172), (166, 165, 172, 173), (167, 166, 173, 174), (168, 167, 174, 175), (169, 168, 175, 176), (174, 173, 180, 181), (175, 174, 181, 182), (176, 175, 182, 183), (177, 176, 183, 184), (93, 177, 184), (172, 171, 178, 179), (173, 172, 179, 180), (93, 184, 191), (179, 178, 185, 186), (180, 179, 186, 187), (181, 180, 187, 188), (182, 181, 188, 189), (183, 182, 189, 190), (184, 183, 190, 191), (188, 187, 194, 195), (189, 188, 195, 196), (190, 189, 196, 197), (191, 190, 197, 198), (93, 191, 198), (186, 185, 192, 193), (187, 186, 193, 194), (93, 198, 205), (193, 192, 199, 200), (194, 193, 200, 201), (195, 194, 201, 202), (196, 195, 202, 203), (197, 196, 203, 204), (198, 197, 204, 205), (203, 202, 209, 210), (204, 203, 210, 211), (205, 204, 211, 212), (93, 205, 212), (200, 199, 206, 207), (201, 200, 207, 208), (202, 201, 208, 209), (207, 206, 213, 214), (208, 207, 214, 215), (209, 208, 215, 216), (210, 209, 216, 217), (211, 210, 217, 218), (212, 211, 218, 219), (93, 212, 219), (218, 217, 1, 223), (219, 218, 223, 224), (93, 219, 224), (214, 213, 0, 220), (215, 214, 220, 221), (216, 215, 221, 222), (217, 216, 222, 1), (226, 231, 230, 447), (448, 232, 231, 226), (449, 233, 232, 448), (318, 233, 449), (445, 228, 227, 225), (446, 229, 228, 445), (447, 230, 229, 446), (230, 237, 236, 229), (231, 238, 237, 230), (232, 239, 238, 231), (233, 240, 239, 232), (318, 240, 233), (228, 235, 234, 227), (229, 236, 235, 228), (318, 247, 240), (235, 242, 241, 234), (236, 243, 242, 235), (237, 244, 243, 236), (238, 245, 244, 237), (239, 246, 245, 238), (240, 247, 246, 239), (245, 252, 251, 244), (246, 253, 252, 245), (247, 254, 253, 246), (318, 254, 247), (242, 249, 248, 241), (243, 250, 249, 242), (244, 251, 250, 243), (249, 256, 255, 248), (250, 257, 256, 249), (251, 258, 257, 250), (252, 259, 258, 251), (253, 260, 259, 252), (254, 261, 260, 253), (318, 261, 254), (259, 266, 265, 258), (260, 267, 266, 259), (261, 268, 267, 260), (318, 268, 261), (256, 263, 262, 255), (257, 264, 263, 256), (258, 265, 264, 257), (263, 270, 269, 262), (264, 271, 270, 263), (265, 272, 271, 264), (266, 273, 272, 265), (267, 274, 273, 266), (268, 275, 274, 267), (318, 275, 268), (274, 281, 280, 273), (275, 282, 281, 274), (318, 282, 275), (270, 277, 276, 269), (271, 278, 277, 270), (272, 279, 278, 271), (273, 280, 279, 272), (277, 284, 283, 276), (278, 285, 284, 277), (279, 286, 285, 278), (280, 287, 286, 279), (281, 288, 287, 280), (282, 289, 288, 281), (318, 289, 282), (288, 295, 294, 287), (289, 296, 295, 288), (318, 296, 289), (284, 291, 290, 283), (285, 292, 291, 284), (286, 293, 292, 285), (287, 294, 293, 286), (292, 299, 298, 291), (293, 300, 299, 292), (294, 301, 300, 293), (295, 302, 301, 294), (296, 303, 302, 295), (318, 303, 296), (291, 298, 297, 290), (303, 310, 309, 302), (318, 310, 303), (298, 305, 304, 297), (299, 306, 305, 298), (300, 307, 306, 299), (301, 308, 307, 300), (302, 309, 308, 301), (307, 314, 313, 306), (308, 315, 314, 307), (309, 316, 315, 308), (310, 317, 316, 309), (318, 317, 310), (305, 312, 311, 304), (306, 313, 312, 305), (318, 325, 317), (312, 320, 319, 311), (313, 321, 320, 312), (314, 322, 321, 313), (315, 323, 322, 314), (316, 324, 323, 315), (317, 325, 324, 316), (322, 329, 328, 321), (323, 330, 329, 322), (324, 331, 330, 323), (325, 332, 331, 324), (318, 332, 325), (320, 327, 326, 319), (321, 328, 327, 320), (318, 339, 332), (327, 334, 333, 326), (328, 335, 334, 327), (329, 336, 335, 328), (330, 337, 336, 329), (331, 338, 337, 330), (332, 339, 338, 331), (337, 344, 343, 336), (338, 345, 344, 337), (339, 346, 345, 338), (318, 346, 339), (334, 341, 340, 333), (335, 342, 341, 334), (336, 343, 342, 335), (341, 348, 347, 340), (342, 349, 348, 341), (343, 350, 349, 342), (344, 351, 350, 343), (345, 352, 351, 344), (346, 353, 352, 345), (318, 353, 346), (351, 358, 357, 350), (352, 359, 358, 351), (353, 360, 359, 352), (318, 360, 353), (348, 355, 354, 347), (349, 356, 355, 348), (350, 357, 356, 349), (355, 362, 361, 354), (356, 363, 362, 355), (357, 364, 363, 356), (358, 365, 364, 357), (359, 366, 365, 358), (360, 367, 366, 359), (318, 367, 360), (366, 373, 372, 365), (367, 374, 373, 366), (318, 374, 367), (362, 369, 368, 361), (363, 370, 369, 362), (364, 371, 370, 363), (365, 372, 371, 364), (370, 377, 376, 369), (371, 378, 377, 370), (372, 379, 378, 371), (373, 380, 379, 372), (374, 381, 380, 373), (318, 381, 374), (369, 376, 375, 368), (381, 388, 387, 380), (318, 388, 381), (376, 383, 382, 375), (377, 384, 383, 376), (378, 385, 384, 377), (379, 386, 385, 378), (380, 387, 386, 379), (384, 391, 390, 383), (385, 392, 391, 384), (386, 393, 392, 385), (387, 394, 393, 386), (388, 395, 394, 387), (318, 395, 388), (383, 390, 389, 382), (395, 402, 401, 394), (318, 402, 395), (390, 397, 396, 389), (391, 398, 397, 390), (392, 399, 398, 391), (393, 400, 399, 392), (394, 401, 400, 393), (399, 406, 405, 398), (400, 407, 406, 399), (401, 408, 407, 400), (402, 409, 408, 401), (318, 409, 402), (397, 404, 403, 396), (398, 405, 404, 397), (318, 416, 409), (404, 411, 410, 403), (405, 412, 411, 404), (406, 413, 412, 405), (407, 414, 413, 406), (408, 415, 414, 407), (409, 416, 415, 408), (413, 420, 419, 412), (414, 421, 420, 413), (415, 422, 421, 414), (416, 423, 422, 415), (318, 423, 416), (411, 418, 417, 410), (412, 419, 418, 411), (318, 430, 423), (418, 425, 424, 417), (419, 426, 425, 418), (420, 427, 426, 419), (421, 428, 427, 420), (422, 429, 428, 421), (423, 430, 429, 422), (428, 435, 434, 427), (429, 436, 435, 428), (430, 437, 436, 429), (318, 437, 430), (425, 432, 431, 424), (426, 433, 432, 425), (427, 434, 433, 426), (432, 439, 438, 431), (433, 440, 439, 432), (434, 441, 440, 433), (435, 442, 441, 434), (436, 443, 442, 435), (437, 444, 443, 436), (318, 444, 437), (443, 448, 226, 442), (444, 449, 448, 443), (318, 449, 444), (439, 445, 225, 438), (440, 446, 445, 439), (441, 447, 446, 440), (442, 226, 447, 441), (2, 0, 225, 227), (9, 2, 227, 234), (16, 9, 234, 241), (23, 16, 241, 248), (30, 23, 248, 255), (37, 30, 255, 262), (44, 37, 262, 269), (51, 44, 269, 276), (58, 51, 276, 283), (65, 58, 283, 290), (72, 65, 290, 297), (79, 72, 297, 304), (86, 79, 304, 311), (94, 86, 311, 319), (101, 94, 319, 326), (108, 101, 326, 333), (115, 108, 333, 340), (122, 115, 340, 347), (129, 122, 347, 354), (136, 129, 354, 361), (143, 136, 361, 368), (150, 143, 368, 375), (157, 150, 375, 382), (164, 157, 382, 389), (171, 164, 389, 396), (178, 171, 396, 403), (185, 178, 403, 410), (192, 185, 410, 417), (199, 192, 417, 424), (206, 199, 424, 431), (213, 206, 431, 438), (0, 213, 438, 225)])
me_sphere.polygons.foreach_set('use_smooth', [True] * 480)
_k = {(0, 2): 0.67059, (2, 9): 0.67059, (9, 16): 0.67059, (16, 23): 0.67059, (23, 30): 0.67059, (30, 37): 0.67059, (37, 44): 0.67059, (44, 51): 0.67059, (51, 58): 0.67059, (58, 65): 0.67059, (65, 72): 0.67059, (72, 79): 0.67059, (79, 86): 0.67059, (86, 94): 0.67059, (94, 101): 0.67059, (101, 108): 0.67059, (108, 115): 0.67059, (115, 122): 0.67059, (122, 129): 0.67059, (129, 136): 0.67059, (136, 143): 0.67059, (143, 150): 0.67059, (150, 157): 0.67059, (157, 164): 0.67059, (164, 171): 0.67059, (171, 178): 0.67059, (178, 185): 0.67059, (185, 192): 0.67059, (192, 199): 0.67059, (199, 206): 0.67059, (206, 213): 0.67059, (0, 213): 0.67059, (225, 227): 1.0, (227, 234): 1.0, (234, 241): 1.0, (241, 248): 1.0, (248, 255): 1.0, (255, 262): 1.0, (262, 269): 1.0, (269, 276): 1.0, (276, 283): 1.0, (283, 290): 1.0, (290, 297): 1.0, (297, 304): 1.0, (304, 311): 1.0, (311, 319): 1.0, (319, 326): 1.0, (326, 333): 1.0, (333, 340): 1.0, (340, 347): 1.0, (347, 354): 1.0, (354, 361): 1.0, (361, 368): 1.0, (368, 375): 1.0, (375, 382): 1.0, (382, 389): 1.0, (389, 396): 1.0, (396, 403): 1.0, (403, 410): 1.0, (410, 417): 1.0, (417, 424): 1.0, (424, 431): 1.0, (431, 438): 1.0, (225, 438): 1.0, (0, 225): 1.0, (2, 227): 1.0, (9, 234): 1.0, (16, 241): 1.0, (23, 248): 1.0, (30, 255): 1.0, (37, 262): 1.0, (44, 269): 1.0, (51, 276): 1.0, (58, 283): 1.0, (65, 290): 1.0, (72, 297): 1.0, (79, 304): 1.0, (86, 311): 1.0, (94, 319): 1.0, (101, 326): 1.0, (108, 333): 1.0, (115, 340): 1.0, (122, 347): 1.0, (129, 354): 1.0, (136, 361): 1.0, (143, 368): 1.0, (150, 375): 1.0, (157, 382): 1.0, (164, 389): 1.0, (171, 396): 1.0, (178, 403): 1.0, (185, 410): 1.0, (192, 417): 1.0, (199, 424): 1.0, (206, 431): 1.0, (213, 438): 1.0}
me_sphere.attributes.new('crease_edge', 'FLOAT', 'EDGE').data.foreach_set('value', [_k.get((min(e.vertices), max(e.vertices)), 0.0) for e in me_sphere.edges])
me_sphere.use_remesh_preserve_volume = False
me_sphere.use_remesh_preserve_attributes = False
me_sphere.use_mirror_vertex_groups = False
me_sphere.update()
me_cylinder = bpy.data.meshes.new('Cylinder')
me_cylinder.from_pydata([(0.01043, -1.004, 0.9637), (0.1899, -1.004, 0.8879), (0.1114, -1.176, 0.9344), (0.1545, -1.151, 0.9126), (0.1899, -1.119, 0.886), (0.2162, -1.083, 0.8557), (0.2324, -1.045, 0.8227), (0.1545, -1.291, 0.9054), (0.1899, -1.23, 0.8803), (0.2162, -1.16, 0.8518), (0.2324, -1.083, 0.8207), (0.1899, -1.332, 0.8711), (0.2162, -1.23, 0.8454), (0.2324, -1.119, 0.8175), (0.1899, -1.421, 0.8588), (0.2162, -1.292, 0.8369), (0.2324, -1.151, 0.8132), (0.2162, -1.342, 0.8265), (0.2324, -1.177, 0.8079), (0.2162, -1.38, 0.8147), (0.2324, -1.196, 0.8018), (0.2162, -1.403, 0.8018), (0.2324, -1.208, 0.7952), (0.2162, -1.411, 0.7884), (0.2324, -1.212, 0.7884), (0.2162, -1.403, 0.775), (0.2324, -1.208, 0.7816), (0.2162, -1.38, 0.7622), (0.2324, -1.196, 0.775), (0.2162, -1.342, 0.7503), (0.2324, -1.177, 0.769), (0.1899, -1.421, 0.7181), (0.2162, -1.292, 0.7399), (0.2324, -1.151, 0.7637), (0.1899, -1.332, 0.7057), (0.2162, -1.23, 0.7314), (0.2324, -1.119, 0.7593), (0.2379, -1.004, 0.7884), (0.1545, -1.291, 0.6715), (0.1899, -1.23, 0.6965), (0.2162, -1.16, 0.7251), (0.2324, -1.083, 0.7561), (0.1114, -1.176, 0.6424), (0.1545, -1.151, 0.6643), (0.1899, -1.119, 0.6908), (0.2162, -1.083, 0.7212), (0.2324, -1.045, 0.7541), (0.01043, -1.004, 0.6131), (0.06221, -1.004, 0.623), (0.1114, -1.004, 0.6396), (0.1545, -1.004, 0.6618), (0.1899, -1.004, 0.6889), (0.2162, -1.004, 0.7199), (0.2324, -1.004, 0.7534), (0.01043, -0.8013, 0.6165), (0.06221, -0.8128, 0.6262), (0.1114, -0.8319, 0.6424), (0.1545, -0.8576, 0.6643), (0.1899, -0.889, 0.6908), (0.2162, -0.9248, 0.7212), (0.2324, -0.9636, 0.7541), (0.01043, -0.6063, 0.6265), (0.06221, -0.6288, 0.6356), (0.1114, -0.6663, 0.6509), (0.1545, -0.7168, 0.6715), (0.1899, -0.7783, 0.6965), (0.2162, -0.8485, 0.7251), (0.2324, -0.9247, 0.7561), (0.01043, -0.4266, 0.6427), (0.06221, -0.4593, 0.6509), (0.1114, -0.5137, 0.6647), (0.1545, -0.587, 0.6832), (0.1899, -0.6763, 0.7057), (0.2162, -0.7783, 0.7314), (0.2324, -0.8889, 0.7593), (0.01043, -0.269, 0.6645), (0.06221, -0.3107, 0.6715), (0.1114, -0.38, 0.6832), (0.1545, -0.4733, 0.6989), (0.1899, -0.5869, 0.7181), (0.2162, -0.7167, 0.7399), (0.2324, -0.8574, 0.7637), (0.01043, -0.1397, 0.691), (0.06221, -0.1887, 0.6965), (0.1114, -0.2702, 0.7057), (0.1545, -0.3799, 0.7181), (0.1899, -0.5136, 0.7331), (0.2162, -0.6661, 0.7503), (0.2324, -0.8316, 0.769), (0.01043, -0.04367, 0.7213), (0.06221, -0.09807, 0.7251), (0.1114, -0.1886, 0.7315), (0.1545, -0.3105, 0.74), (0.1899, -0.4591, 0.7503), (0.2162, -0.6285, 0.7622), (0.2324, -0.8125, 0.775), (0.01043, 0.01549, 0.7542), (0.06221, -0.04227, 0.7562), (0.1114, -0.1384, 0.7594), (0.1545, -0.2678, 0.7637), (0.1899, -0.4255, 0.769), (0.2162, -0.6054, 0.775), (0.2324, -0.8007, 0.7816), (0.01043, 0.03546, 0.7884), (0.06221, -0.02342, 0.7884), (0.1114, -0.1214, 0.7884), (0.1545, -0.2534, 0.7884), (0.1899, -0.4141, 0.7884), (0.2162, -0.5976, 0.7884), (0.2324, -0.7967, 0.7884), (0.01043, 0.01548, 0.8226), (0.06221, -0.04227, 0.8207), (0.1114, -0.1384, 0.8175), (0.1545, -0.2678, 0.8131), (0.1899, -0.4255, 0.8078), (0.2162, -0.6054, 0.8018), (0.2324, -0.8007, 0.7952), (0.01043, -0.04367, 0.8555), (0.06221, -0.09807, 0.8517), (0.1114, -0.1886, 0.8454), (0.1545, -0.3105, 0.8369), (0.1899, -0.4591, 0.8265), (0.2162, -0.6285, 0.8147), (0.2324, -0.8125, 0.8018), (0.01043, -0.1397, 0.8858), (0.06221, -0.1887, 0.8803), (0.1114, -0.2702, 0.8711), (0.1545, -0.3799, 0.8588), (0.1899, -0.5136, 0.8437), (0.2162, -0.6661, 0.8265), (0.2324, -0.8316, 0.8079), (0.01043, -0.269, 0.9124), (0.06221, -0.3107, 0.9054), (0.1114, -0.38, 0.8937), (0.1545, -0.4733, 0.8779), (0.1899, -0.5869, 0.8588), (0.2162, -0.7167, 0.8369), (0.2324, -0.8574, 0.8132), (0.01043, -0.4266, 0.9342), (0.06221, -0.4593, 0.9259), (0.1114, -0.5137, 0.9122), (0.1545, -0.587, 0.8937), (0.1899, -0.6763, 0.8711), (0.2162, -0.7783, 0.8454), (0.2324, -0.8889, 0.8175), (0.01043, -0.6063, 0.9504), (0.06221, -0.6288, 0.9412), (0.1114, -0.6663, 0.9259), (0.1545, -0.7168, 0.9054), (0.1899, -0.7783, 0.8803), (0.2162, -0.8485, 0.8518), (0.2324, -0.9247, 0.8207), (0.01043, -0.8013, 0.9604), (0.06221, -0.8128, 0.9506), (0.1114, -0.8319, 0.9344), (0.1545, -0.8576, 0.9126), (0.1899, -0.889, 0.886), (0.2162, -0.9248, 0.8557), (0.2324, -0.9636, 0.8227), (0.06221, -1.004, 0.9538), (0.1114, -1.004, 0.9373), (0.1545, -1.004, 0.915), (0.2162, -1.004, 0.857), (0.2324, -1.004, 0.8234), (0.005652, -1.004, 0.9538), (0.1763, -1.004, 0.8821), (0.1023, -1.166, 0.9259), (0.1429, -1.142, 0.9054), (0.1763, -1.112, 0.8803), (0.201, -1.079, 0.8517), (0.2163, -1.042, 0.8207), (0.1429, -1.275, 0.8986), (0.1763, -1.217, 0.875), (0.201, -1.151, 0.848), (0.2163, -1.079, 0.8188), (0.1763, -1.313, 0.8663), (0.201, -1.217, 0.8421), (0.2163, -1.112, 0.8158), (0.1763, -1.397, 0.8547), (0.201, -1.275, 0.8341), (0.2163, -1.142, 0.8117), (0.201, -1.322, 0.8243), (0.2163, -1.166, 0.8067), (0.201, -1.358, 0.8131), (0.2163, -1.184, 0.801), (0.201, -1.379, 0.801), (0.2163, -1.195, 0.7948), (0.201, -1.387, 0.7884), (0.2163, -1.199, 0.7884), (0.201, -1.379, 0.7758), (0.2163, -1.195, 0.782), (0.201, -1.358, 0.7637), (0.2163, -1.184, 0.7758), (0.201, -1.322, 0.7526), (0.2163, -1.166, 0.7701), (0.1763, -1.397, 0.7222), (0.201, -1.275, 0.7428), (0.2163, -1.142, 0.7652), (0.1763, -1.313, 0.7105), (0.201, -1.217, 0.7348), (0.2163, -1.112, 0.7611), (0.2214, -1.004, 0.7884), (0.1429, -1.275, 0.6783), (0.1763, -1.217, 0.7019), (0.201, -1.151, 0.7288), (0.2163, -1.079, 0.758), (0.1023, -1.166, 0.6509), (0.1429, -1.142, 0.6715), (0.1763, -1.112, 0.6965), (0.201, -1.079, 0.7251), (0.2163, -1.042, 0.7562), (0.005652, -1.004, 0.623), (0.05594, -1.004, 0.6326), (0.1023, -1.004, 0.6482), (0.1429, -1.004, 0.6692), (0.1763, -1.004, 0.6947), (0.201, -1.004, 0.7239), (0.2163, -1.004, 0.7555), (0.005652, -0.8128, 0.6262), (0.05594, -0.8239, 0.6356), (0.1023, -0.8419, 0.6509), (0.1429, -0.8662, 0.6715), (0.1763, -0.8957, 0.6965), (0.201, -0.9294, 0.7251), (0.2163, -0.966, 0.7562), (0.005652, -0.6288, 0.6356), (0.05594, -0.6506, 0.6445), (0.1023, -0.6859, 0.6589), (0.1429, -0.7335, 0.6783), (0.1763, -0.7915, 0.7019), (0.201, -0.8577, 0.7288), (0.2163, -0.9294, 0.758), (0.005652, -0.4592, 0.6509), (0.05594, -0.4908, 0.6589), (0.1023, -0.5422, 0.6718), (0.1429, -0.6113, 0.6893), (0.1763, -0.6954, 0.7105), (0.201, -0.7915, 0.7348), (0.2163, -0.8957, 0.7611), (0.005652, -0.3106, 0.6715), (0.05594, -0.3508, 0.6783), (0.1023, -0.4162, 0.6893), (0.1429, -0.5041, 0.7041), (0.1763, -0.6113, 0.7222), (0.201, -0.7335, 0.7428), (0.2163, -0.8662, 0.7652), (0.005652, -0.1886, 0.6965), (0.05594, -0.2359, 0.7019), (0.1023, -0.3128, 0.7105), (0.1429, -0.4162, 0.7222), (0.1763, -0.5422, 0.7364), (0.201, -0.6859, 0.7526), (0.2163, -0.8419, 0.7701), (0.005652, -0.09798, 0.7251), (0.05594, -0.1506, 0.7288), (0.1023, -0.2359, 0.7348), (0.1429, -0.3508, 0.7428), (0.1763, -0.4908, 0.7526), (0.201, -0.6506, 0.7637), (0.2163, -0.8239, 0.7758), (0.005652, -0.04216, 0.7562), (0.05594, -0.09798, 0.758), (0.1023, -0.1886, 0.7611), (0.1429, -0.3106, 0.7652), (0.1763, -0.4592, 0.7701), (0.201, -0.6288, 0.7758), (0.2163, -0.8128, 0.782), (0.005652, -0.02332, 0.7884), (0.05594, -0.08022, 0.7884), (0.1023, -0.1726, 0.7884), (0.1429, -0.297, 0.7884), (0.1763, -0.4485, 0.7884), (0.201, -0.6214, 0.7884), (0.2163, -0.809, 0.7884), (0.005652, -0.04216, 0.8207), (0.05594, -0.09798, 0.8188), (0.1023, -0.1886, 0.8158), (0.1429, -0.3106, 0.8117), (0.1763, -0.4592, 0.8067), (0.201, -0.6288, 0.801), (0.2163, -0.8128, 0.7948), (0.005652, -0.09798, 0.8517), (0.05594, -0.1506, 0.848), (0.1023, -0.2359, 0.8421), (0.1429, -0.3508, 0.8341), (0.1763, -0.4908, 0.8243), (0.201, -0.6506, 0.8131), (0.2163, -0.8239, 0.801), (0.005652, -0.1886, 0.8803), (0.05594, -0.2359, 0.875), (0.1023, -0.3128, 0.8663), (0.1429, -0.4162, 0.8547), (0.1763, -0.5422, 0.8405), (0.201, -0.6859, 0.8243), (0.2163, -0.8419, 0.8067), (0.005652, -0.3106, 0.9054), (0.05594, -0.3508, 0.8986), (0.1023, -0.4162, 0.8876), (0.1429, -0.5041, 0.8727), (0.1763, -0.6113, 0.8547), (0.201, -0.7335, 0.8341), (0.2163, -0.8662, 0.8117), (0.005652, -0.4592, 0.9259), (0.05594, -0.4908, 0.918), (0.1023, -0.5422, 0.905), (0.1429, -0.6113, 0.8876), (0.1763, -0.6954, 0.8663), (0.201, -0.7915, 0.8421), (0.2163, -0.8957, 0.8158), (0.005652, -0.6288, 0.9412), (0.05594, -0.6506, 0.9324), (0.1023, -0.6859, 0.918), (0.1429, -0.7335, 0.8986), (0.1763, -0.7915, 0.875), (0.201, -0.8577, 0.848), (0.2163, -0.9294, 0.8188), (0.005652, -0.8128, 0.9506), (0.1023, -0.8419, 0.9259), (0.1429, -0.8662, 0.9054), (0.1763, -0.8957, 0.8803), (0.201, -0.9294, 0.8517), (0.2163, -0.966, 0.8207), (0.05594, -1.004, 0.9442), (0.1023, -1.004, 0.9286), (0.1429, -1.004, 0.9077), (0.201, -1.004, 0.853), (0.2163, -1.004, 0.8213), (1.041, 1.01, -1.061), (-0.004434, 1.01, -1.061), (1.041, 1.01, 1.061), (-0.004435, 1.01, 1.061), (1.041, -3.632, -1.061), (-0.004434, -0.99, -1.061), (1.041, -3.632, 1.061), (-0.004435, -0.99, 1.061), (0.001147, -1.004, 0.9541), (-0.004435, -0.99, 0.9542), (0.001147, -1.004, 0.6227), (-0.004435, -0.99, 0.6226), (-0.004435, -0.812, 0.6256), (-0.004435, -0.812, 0.9512), (-0.004435, -0.6274, 0.9418), (-0.004435, -0.6274, 0.635), (-0.004435, -0.4572, 0.9265), (-0.004435, -0.4571, 0.6504), (-0.004435, -0.308, 0.9058), (-0.004435, -0.1855, 0.8807), (-0.004435, -0.308, 0.671), (-0.004435, -0.1855, 0.6962), (-0.004435, -0.09455, 0.7249), (-0.004435, -0.09455, 0.852), (-0.004435, -0.03853, 0.8208), (-0.004435, -0.03853, 0.756), (-0.004435, -0.01961, 0.7884), (0.005652, -1.015, 0.9536), (0.05594, -1.143, 0.9419), (0.05594, -1.143, 0.6349), (0.005652, -1.015, 0.6232), (0.07027, -1.179, 0.9365), (0.07027, -1.179, 0.6403), (0.1023, -1.26, 0.6557), (0.1023, -1.26, 0.9212), (0.1192, -1.302, 0.9099), (0.1192, -1.302, 0.667), (0.1429, -1.362, 0.8907), (0.1498, -1.38, 0.8832), (0.1498, -1.38, 0.6936), (0.1429, -1.362, 0.6862), (0.1676, -1.425, 0.8594), (0.1676, -1.425, 0.7175), (0.1872, -1.474, 0.7727), (0.1872, -1.474, 0.8042), (0.1841, -1.467, 0.7561), (0.1841, -1.467, 0.8207), (0.1786, -1.453, 0.7379), (0.1763, -1.447, 0.7324), (0.1882, -1.477, 0.7884), (0.1786, -1.453, 0.8389), (0.1763, -1.447, 0.8445), (0.01043, -1.028, 0.9633), (0.01043, -1.028, 0.6135), (0.06221, -1.158, 0.9512), (0.07491, -1.19, 0.9464), (0.07491, -1.19, 0.6304), (0.06221, -1.158, 0.6256), (0.1114, -1.283, 0.929), (0.1114, -1.283, 0.6479), (0.1274, -1.323, 0.9183), (0.1274, -1.323, 0.6585), (0.1545, -1.392, 0.8963), (0.1545, -1.392, 0.6805), (0.1604, -1.406, 0.89), (0.1795, -1.455, 0.8644), (0.1899, -1.481, 0.8465), (0.1604, -1.406, 0.6869), (0.1795, -1.455, 0.7124), (0.1899, -1.481, 0.7304), (0.1915, -1.485, 0.8426), (0.1915, -1.485, 0.7342), (0.1975, -1.5, 0.8231), (0.1975, -1.5, 0.7538), (0.2018, -1.511, 0.7884), (0.2008, -1.509, 0.8053), (0.2008, -1.509, 0.7715), (0.005652, -0.7796, 0.9489), (0.005652, -0.3374, 0.9091), (0.005652, -0.1143, 0.8569), (0.005652, -0.02671, 0.7942), (0.005652, -0.05222, 0.7506), (0.005652, -0.2886, 0.676), (0.005652, -0.5982, 0.6384), (0.005652, -0.9696, 0.6236), (0.005652, -0.5982, 0.9385), (0.005652, -0.2886, 0.9009), (0.005652, -0.3374, 0.6678), (0.005652, -0.7796, 0.6279), (0.005652, -0.05222, 0.8263), (0.005652, -0.02671, 0.7826), (0.005652, -0.1143, 0.72), (0.005652, -0.9696, 0.9532), (-0.2943, -0.9294, 0.7251), (-0.2696, -0.8957, 0.6965), (-0.2362, -0.8662, 0.6715), (-0.1956, -0.8419, 0.6509), (-0.1492, -0.8239, 0.6356), (-0.09895, -0.8128, 0.6262), (-0.04665, -0.809, 0.623), (0.005652, -0.8128, 0.6262), (0.05594, -0.8239, 0.6356), (0.1023, -0.8419, 0.6509), (0.1429, -0.8662, 0.6715), (0.1763, -0.8957, 0.6965), (0.201, -0.9294, 0.7251), (0.2163, -0.966, 0.7562), (-0.3096, -0.9294, 0.758), (-0.2943, -0.8577, 0.7288), (-0.2696, -0.7915, 0.7019), (-0.2362, -0.7335, 0.6783), (-0.1956, -0.6859, 0.6589), (-0.1492, -0.6506, 0.6445), (-0.09895, -0.6288, 0.6356), (-0.04665, -0.6214, 0.6326), (0.005652, -0.6288, 0.6356), (0.05594, -0.6506, 0.6445), (0.1023, -0.6859, 0.6589), (0.1429, -0.7335, 0.6783), (0.1763, -0.7915, 0.7019), (0.201, -0.8577, 0.7288), (0.2163, -0.9294, 0.758), (-0.3096, -0.8957, 0.7611), (-0.2943, -0.7915, 0.7348), (-0.2696, -0.6954, 0.7105), (-0.2362, -0.6113, 0.6893), (-0.1956, -0.5422, 0.6718), (-0.1492, -0.4908, 0.6589), (-0.09895, -0.4592, 0.6509), (-0.04665, -0.4485, 0.6482), (0.005652, -0.4592, 0.6509), (0.05594, -0.4908, 0.6589), (0.1023, -0.5422, 0.6718), (0.1429, -0.6113, 0.6893), (0.1763, -0.6954, 0.7105), (0.201, -0.7915, 0.7348), (0.2163, -0.8957, 0.7611), (-0.3096, -0.8662, 0.7652), (-0.2943, -0.7335, 0.7428), (-0.2696, -0.6113, 0.7222), (-0.2362, -0.5041, 0.7041), (-0.1956, -0.4162, 0.6893), (-0.1492, -0.3508, 0.6783), (-0.09895, -0.3106, 0.6715), (-0.04665, -0.297, 0.6692), (0.005652, -0.3106, 0.6715), (0.05594, -0.3508, 0.6783), (0.1023, -0.4162, 0.6893), (0.1429, -0.5041, 0.7041), (0.1763, -0.6113, 0.7222), (0.201, -0.7335, 0.7428), (0.2163, -0.8662, 0.7652), (-0.3096, -0.8419, 0.7701), (-0.2943, -0.6859, 0.7526), (-0.2696, -0.5422, 0.7364), (-0.2362, -0.4162, 0.7222), (-0.1956, -0.3128, 0.7105), (-0.1492, -0.2359, 0.7019), (-0.09895, -0.1886, 0.6965), (-0.04665, -0.1726, 0.6947), (0.005652, -0.1886, 0.6965), (0.05594, -0.2359, 0.7019), (0.1023, -0.3128, 0.7105), (0.1429, -0.4162, 0.7222), (0.1763, -0.5422, 0.7364), (0.201, -0.6859, 0.7526), (0.2163, -0.8419, 0.7701), (-0.3096, -0.8239, 0.7758), (-0.2943, -0.6506, 0.7637), (-0.2696, -0.4908, 0.7526), (-0.2362, -0.3508, 0.7428), (-0.1956, -0.2359, 0.7348), (-0.1492, -0.1506, 0.7288), (-0.09895, -0.09798, 0.7251), (-0.04665, -0.08022, 0.7239), (0.005652, -0.09798, 0.7251), (0.05594, -0.1506, 0.7288), (0.1023, -0.2359, 0.7348), (0.1429, -0.3508, 0.7428), (0.1763, -0.4908, 0.7526), (0.201, -0.6506, 0.7637), (0.2163, -0.8239, 0.7758), (-0.3096, -0.8128, 0.782), (-0.2943, -0.6288, 0.7758), (-0.2696, -0.4592, 0.7701), (-0.2362, -0.3106, 0.7652), (-0.1956, -0.1886, 0.7611), (-0.1492, -0.09798, 0.758), (-0.09895, -0.04216, 0.7562), (-0.04665, -0.02332, 0.7555), (0.005652, -0.04216, 0.7562), (0.05594, -0.09798, 0.758), (0.1023, -0.1886, 0.7611), (0.1429, -0.3106, 0.7652), (0.1763, -0.4592, 0.7701), (0.201, -0.6288, 0.7758), (0.2163, -0.8128, 0.782), (-0.3096, -0.809, 0.7884), (-0.2943, -0.6214, 0.7884), (-0.2696, -0.4485, 0.7884), (-0.2362, -0.297, 0.7884), (-0.1956, -0.1726, 0.7884), (-0.1492, -0.08022, 0.7884), (-0.09895, -0.02332, 0.7884), (-0.04665, -0.004104, 0.7884), (0.005652, -0.02332, 0.7884), (0.05594, -0.08022, 0.7884), (0.1023, -0.1726, 0.7884), (0.1429, -0.297, 0.7884), (0.1763, -0.4485, 0.7884), (0.201, -0.6214, 0.7884), (0.2163, -0.809, 0.7884), (-0.3096, -0.8128, 0.7948), (-0.2943, -0.6288, 0.801), (-0.2696, -0.4592, 0.8067), (-0.2362, -0.3106, 0.8117), (-0.1956, -0.1886, 0.8158), (-0.1492, -0.09798, 0.8188), (-0.09895, -0.04216, 0.8207), (-0.04665, -0.02332, 0.8213), (0.005652, -0.04216, 0.8207), (0.05594, -0.09798, 0.8188), (0.1023, -0.1886, 0.8158), (0.1429, -0.3106, 0.8117), (0.1763, -0.4592, 0.8067), (0.201, -0.6288, 0.801), (0.2163, -0.8128, 0.7948), (-0.3096, -0.8239, 0.801), (-0.2943, -0.6506, 0.8131), (-0.2696, -0.4908, 0.8243), (-0.2362, -0.3508, 0.8341), (-0.1956, -0.2359, 0.8421), (-0.1492, -0.1506, 0.848), (-0.09895, -0.09798, 0.8517), (-0.04665, -0.08022, 0.853), (0.005652, -0.09798, 0.8517), (0.05594, -0.1506, 0.848), (0.1023, -0.2359, 0.8421), (0.1429, -0.3508, 0.8341), (0.1763, -0.4908, 0.8243), (0.201, -0.6506, 0.8131), (0.2163, -0.8239, 0.801), (-0.3096, -0.8419, 0.8067), (-0.2943, -0.6859, 0.8243), (-0.2696, -0.5422, 0.8405), (-0.2362, -0.4162, 0.8547), (-0.1956, -0.3128, 0.8663), (-0.1492, -0.2359, 0.875), (-0.09895, -0.1886, 0.8803), (-0.04665, -0.1726, 0.8821), (0.005652, -0.1886, 0.8803), (0.1023, -0.3128, 0.8663), (0.1429, -0.4162, 0.8547), (0.1763, -0.5422, 0.8405), (0.201, -0.6859, 0.8243), (0.2163, -0.8419, 0.8067), (-0.3096, -0.8662, 0.8117), (-0.2943, -0.7335, 0.8341), (-0.2696, -0.6113, 0.8547), (-0.2362, -0.5041, 0.8727), (-0.1956, -0.4162, 0.8876), (-0.1492, -0.3508, 0.8986), (-0.09895, -0.3106, 0.9054), (-0.04665, -0.297, 0.9077), (0.005652, -0.3106, 0.9054), (0.05594, -0.3508, 0.8986), (0.1023, -0.4162, 0.8876), (0.1429, -0.5041, 0.8727), (0.1763, -0.6113, 0.8547), (0.201, -0.7335, 0.8341), (0.2163, -0.8662, 0.8117), (-0.3096, -0.8957, 0.8158), (-0.2943, -0.7915, 0.8421), (-0.2696, -0.6954, 0.8663), (-0.2362, -0.6113, 0.8876), (-0.1956, -0.5422, 0.905), (-0.1492, -0.4908, 0.918), (-0.09895, -0.4592, 0.9259), (-0.04665, -0.4485, 0.9286), (0.005652, -0.4592, 0.9259), (0.05594, -0.4908, 0.918), (0.1023, -0.5422, 0.905), (0.1429, -0.6113, 0.8876), (0.1763, -0.6954, 0.8663), (0.201, -0.7915, 0.8421), (0.2163, -0.8957, 0.8158), (-0.3096, -0.9294, 0.8188), (-0.2943, -0.8577, 0.848), (-0.2696, -0.7915, 0.875), (-0.2362, -0.7335, 0.8986), (-0.1956, -0.6859, 0.918), (-0.1492, -0.6506, 0.9324), (-0.09895, -0.6288, 0.9412), (-0.04665, -0.6214, 0.9442), (0.005652, -0.6288, 0.9412), (0.05594, -0.6506, 0.9324), (0.1023, -0.6859, 0.918), (0.1429, -0.7335, 0.8986), (0.1763, -0.7915, 0.875), (0.201, -0.8577, 0.848), (0.2163, -0.9294, 0.8188), (-0.2943, -0.9294, 0.8517), (-0.2696, -0.8957, 0.8803), (-0.2362, -0.8662, 0.9054), (-0.1956, -0.8419, 0.9259), (-0.1492, -0.8239, 0.9412), (-0.09895, -0.8128, 0.9506), (-0.04665, -0.809, 0.9538), (0.005652, -0.8128, 0.9506), (0.05594, -0.8239, 0.9412), (0.1023, -0.8419, 0.9259), (0.1429, -0.8662, 0.9054), (0.1763, -0.8957, 0.8803), (0.201, -0.9294, 0.8517), (0.2163, -0.966, 0.8207), (-0.873, -0.2541, -0.8761), (-0.873, -0.2541, 0.5522), (-0.8263, -0.02677, -0.8761), (-0.8263, -0.02677, 0.5522), (-0.7694, 0.1598, -0.8761), (-0.7694, 0.1598, 0.5522), (-0.7045, 0.2984, -0.8761), (-0.7045, 0.2984, 0.5522), (-0.6341, 0.3837, -0.8761), (-0.6341, 0.3837, 0.5522), (-0.5609, 0.4126, -0.8761), (-0.5609, 0.4126, 0.5522), (-0.4877, 0.3837, -0.8761), (-0.4877, 0.3837, 0.5522), (-0.4172, 0.2984, -0.8761), (-0.4172, 0.2984, 0.5522), (-0.3524, 0.1598, -0.8761), (-0.3524, 0.1598, 0.5522), (-0.2955, -0.02677, -0.8761), (-0.2955, -0.02677, 0.5522), (-0.2488, -0.2541, -0.8761), (-0.2488, -0.2541, 0.5522), (-0.2141, -0.5134, -0.8761), (-0.2141, -0.5134, 0.5522), (-0.1928, -0.7948, -0.8761), (-0.1928, -0.7948, 0.5522), (0.0, 1.0, -1.0), (0.0, 1.0, 1.0), (0.1951, 0.9808, -1.0), (0.1951, 0.9808, 1.0), (0.3827, 0.9239, -1.0), (0.3827, 0.9239, 1.0), (0.5556, 0.8315, -1.0), (0.5556, 0.8315, 1.0), (0.7071, 0.7071, -1.0), (0.7071, 0.7071, 1.0), (0.8315, 0.5556, -1.0), (0.8315, 0.5556, 1.0), (0.9239, 0.3827, -1.0), (0.9239, 0.3827, 1.0), (0.9808, 0.1951, -1.0), (0.9808, 0.1951, 1.0), (1.0, 7.55e-08, -1.0), (1.0, 7.55e-08, 1.0), (0.9808, -0.1951, -1.0), (0.9808, -0.1951, 1.0), (0.9239, -0.3827, -1.0), (0.9239, -0.3827, 1.0), (0.8315, -0.5556, -1.0), (0.8315, -0.5556, 1.0), (0.7071, -0.7071, -1.0), (0.7071, -0.7071, 1.0), (0.5556, -0.8315, -1.0), (0.5556, -0.8315, 1.0), (0.3827, -0.9239, -1.0), (0.3827, -0.9239, 1.0), (0.1951, -0.9808, -1.0), (0.1951, -0.9808, 1.0), (-3.258e-07, -1.0, -1.0), (-3.258e-07, -1.0, 1.0), (-0.1951, -0.9808, -1.0), (-0.1951, -0.9808, 1.0), (-0.3827, -0.9239, -1.0), (-0.3827, -0.9239, 1.0), (-0.5556, -0.8315, -1.0), (-0.5556, -0.8315, 1.0), (-0.7071, -0.7071, -1.0), (-0.7071, -0.7071, 1.0), (-0.8315, -0.5556, -1.0), (-0.8315, -0.5556, 1.0), (-0.9239, -0.3827, -1.0), (-0.9239, -0.3827, 1.0), (-0.9808, -0.1951, -1.0), (-0.9808, -0.1951, 1.0), (-1.0, 9.656e-07, -1.0), (-1.0, 9.656e-07, 1.0), (-0.9808, 0.1951, -1.0), (-0.9808, 0.1951, 1.0), (-0.9239, 0.3827, -1.0), (-0.9239, 0.3827, 1.0), (-0.8315, 0.5556, -1.0), (-0.8315, 0.5556, 1.0), (-0.7071, 0.7071, -1.0), (-0.7071, 0.7071, 1.0), (-0.5556, 0.8315, -1.0), (-0.5556, 0.8315, 1.0), (-0.3827, 0.9239, -1.0), (-0.3827, 0.9239, 1.0), (-0.1951, 0.9808, -1.0), (-0.1951, 0.9808, 1.0), (-0.1882, -0.9815, 0.5522), (-0.1951, -0.9808, -0.8761), (-0.1882, -0.9815, -0.8761), (-0.8969, -0.4331, -0.8761), (-0.8969, -0.4331, 0.5522), (-0.1951, -0.9808, 0.5522), (-0.3827, -0.9239, 0.5522), (-0.5556, -0.8315, 0.5522), (-0.8315, -0.5556, 0.5522), (-0.7071, -0.7071, 0.5522), (-0.3827, -0.9239, -0.8761), (-0.5556, -0.8315, -0.8761), (-0.8315, -0.5556, -0.8761), (-0.7071, -0.7071, -0.8761), (0.2193, -0.9734, 0.7759), (0.22, -0.9732, 0.7806), (0.22, -0.9732, 0.7962), (0.2193, -0.9734, 0.8009), (0.2174, -0.974, 0.7629), (0.2174, -0.974, 0.8139), (0.2163, -0.9744, 0.756), (0.2163, -0.9744, 0.8208), (0.1951, -0.9808, 0.8596), (0.1763, -0.9826, 0.8818), (0.201, -0.979, 0.8525), (0.201, -0.979, 0.7243), (0.1763, -0.9826, 0.6951), (0.1951, -0.9808, 0.7173), (0.1429, -0.9859, 0.9074), (-0.2696, -0.9582, 0.6955), (-0.2943, -0.9507, 0.7248), (-0.2943, -0.9507, 0.8521), (-0.2696, -0.9582, 0.8813), (-0.3096, -0.9461, 0.8197), (-0.3022, -0.9483, 0.8357), (-0.3022, -0.9483, 0.7411), (-0.3107, -0.9457, 0.7646), (-0.3096, -0.9461, 0.7572), (-0.3107, -0.9457, 0.8122), (-0.312, -0.9453, 0.7736), (-0.312, -0.9453, 0.8033), (0.2206, -0.973, 0.7884), (0.2206, -0.973, 0.7895), (0.2206, -0.973, 0.7874), (0.2206, -0.9731, 0.7863), (0.2206, -0.9731, 0.7906), (0.2205, -0.9731, 0.7849), (0.2203, -0.9731, 0.7832), (0.2205, -0.9731, 0.7919), (0.2203, -0.9731, 0.7936), (0.1429, -0.9859, 0.6695), (0.1023, -0.9899, 0.9284), (0.05594, -0.9945, 0.9441), (0.1023, -0.9899, 0.6484), (0.05594, -0.9945, 0.6328), (-0.04665, -0.9954, 0.9569), (-3.258e-07, -1.0, 0.9541), (-0.09895, -0.9903, 0.9536), (0.005652, -0.9994, 0.9537), (0.005652, -0.9994, 0.6231), (-3.258e-07, -1.0, 0.6227), (-0.1492, -0.9853, 0.9439), (-0.1951, -0.9808, 0.6484), (-0.1956, -0.9806, 0.6486), (-0.1492, -0.9853, 0.6329), (-0.09895, -0.9903, 0.6233), (-0.1951, -0.9808, 0.9284), (-0.1956, -0.9806, 0.9282), (-0.2362, -0.9683, 0.9071), (-0.2362, -0.9683, 0.6698), (-0.3131, -0.945, 0.7843), (-0.3132, -0.945, 0.7864), (-0.3131, -0.945, 0.7925), (-0.3129, -0.9451, 0.7951), (-0.3132, -0.945, 0.7884), (-0.3132, -0.945, 0.7904), (-0.3129, -0.9451, 0.7818), (-0.3125, -0.9452, 0.7984), (-0.3125, -0.9452, 0.7785), (-0.04665, -0.9954, 0.6199), (0.06221, -0.9939, 0.9536), (0.2206, -0.9731, 0.7906), (0.06221, -0.9939, 0.6232), (0.1114, -0.989, 0.937), (0.04368, -0.9957, 0.9464), (0.05877, -0.9942, 0.9431), (0.1066, -0.9895, 0.9262), (0.1545, -0.9848, 0.9147), (0.2366, -0.9682, 0.7945), (0.2362, -0.9683, 0.7975), (0.2205, -0.9731, 0.7919), (0.2366, -0.9682, 0.7824), (0.2368, -0.9681, 0.7844), (0.2368, -0.9681, 0.7925), (0.2203, -0.9731, 0.7936), (0.2362, -0.9683, 0.7794), (0.1545, -0.9848, 0.6621), (0.1487, -0.9854, 0.6739), (0.05877, -0.9942, 0.6337), (0.01279, -0.9745, 0.6249), (0.04368, -0.9957, 0.6304), (0.1114, -0.989, 0.6398), (0.1066, -0.9895, 0.6507), (0.1487, -0.9854, 0.9029), (0.1899, -0.9813, 0.8875), (0.1951, -0.9808, 0.8814), (0.2355, -0.9685, 0.8029), (0.2355, -0.9685, 0.7739), (0.1899, -0.9813, 0.6893), (0.1951, -0.9808, 0.6954), (0.2162, -0.9744, 0.8565), (0.2332, -0.9692, 0.818), (0.2332, -0.9692, 0.7589), (0.2162, -0.9744, 0.7204), (0.2125, -0.9755, 0.8287), (0.2324, -0.9695, 0.754), (0.2125, -0.9755, 0.7481), (0.2324, -0.9695, 0.8228), (0.0001097, -0.9964, 0.954), (-0.0004963, -1.0, -1.0), (-0.004434, -0.99, -1.0), (-0.0004965, -1.0, 0.6227), (-0.004435, -0.99, 1.0), (-0.0004966, -1.0, 0.9541), (-0.0004966, -1.0, 1.0), (0.01372, -0.7867, 0.9477), (0.01043, -0.999, 0.9636), (-0.002554, -0.8414, 0.9516), (-0.004435, -0.848, 0.9518), (0.002434, -0.9194, 0.9526), (0.237, -0.9681, 0.7884), (0.2369, -0.9681, 0.7896), (0.2369, -0.9681, 0.7909), (0.2369, -0.9681, 0.7872), (0.2369, -0.9681, 0.7859), (0.01043, -0.999, 0.6132), (-0.002554, -0.8414, 0.6252), (-0.004435, -0.848, 0.625), (-0.004435, -0.6635, 0.9437), (-0.002484, -0.6568, 0.9432), (-0.002484, -0.6568, 0.6337), (-0.004435, -0.6635, 0.6332), (0.01372, -0.6066, 0.9375), (0.01372, -0.6066, 0.6394), (-0.002484, -0.4844, 0.9288), (-0.004435, -0.4905, 0.9295), (-0.002484, -0.4844, 0.6481), (-0.004435, -0.4905, 0.6474), (-0.004435, -0.3372, 0.9099), (0.0008295, -0.3233, 0.9075), (0.01372, -0.2986, 0.9005), (0.01372, -0.2986, 0.6763), (0.0008295, -0.3233, 0.6693), (-0.004435, -0.3372, 0.667), (-0.002484, -0.2055, 0.8846), (-0.004435, -0.2095, 0.8856), (-0.004435, -0.1124, 0.8576), (0.0008295, -0.1049, 0.8545), (0.0008295, -0.1049, 0.7223), (-0.004435, -0.1124, 0.7193), (-0.002484, -0.2055, 0.6923), (-0.004435, -0.2095, 0.6913), (-0.004435, -0.0495, 0.7499), (-0.004435, 0.9996, 1.0), (-0.004434, 0.9996, -1.0), (-0.004435, -0.02332, 0.7948), (-0.004435, -0.02332, 0.7821), (-0.004435, -0.0495, 0.8269), (0.0008295, -0.02332, 0.7854), (0.0008295, -0.02332, 0.7915), (0.0008295, -0.04567, 0.8237), (0.0008295, -0.04567, 0.7532), (0.2206, -0.9731, 0.7863), (0.2206, -0.973, 0.7874), (0.2206, -0.973, 0.7884), (0.2206, -0.973, 0.7895), (0.2206, -0.9731, 0.7906), (0.2205, -0.9731, 0.7919), (0.2203, -0.9731, 0.7936), (-0.004435, -0.09455, 0.7249), (0.1763, -0.9826, 0.8818), (0.005652, -0.7796, 0.6279), (0.005652, -0.3374, 0.6678), (0.005652, -0.9994, 0.6231), (0.1836, -0.9819, 0.8731), (0.2125, -0.9755, 0.8287), (-0.0004965, -1.0, 0.6227), (0.2125, -0.9755, 0.7481), (0.201, -0.979, 0.8525), (-0.0004966, -1.0, 0.9541), (0.2163, -0.9744, 0.8208), (0.1836, -0.9819, 0.7038), (0.005652, -0.9696, 0.9532), (-0.004435, -0.848, 0.9518), (0.1487, -0.9854, 0.9029), (-0.0004965, -1.0, 0.6227), (0.1429, -0.9859, 0.9074), (-0.004435, -0.848, 0.625), (-0.004435, -0.6635, 0.9437), (-0.004435, -0.6635, 0.6332), (-0.004435, -0.4905, 0.9295), (-0.004435, -0.4905, 0.6474), (-0.004435, -0.3372, 0.9099), (-0.004435, -0.3372, 0.667), (-0.004435, -0.2095, 0.8856), (-0.004435, -0.2095, 0.6913), (-0.004435, -0.1124, 0.8576), (-0.004435, -0.1855, 0.6962), (-0.004435, -0.1124, 0.7193), (-0.004435, -0.03853, 0.756), (0.005652, -0.9994, 0.9537), (-0.004435, -0.0495, 0.8269), (0.2206, -0.9731, 0.7906), (-0.004435, -0.02332, 0.7948), (-0.004435, -0.02332, 0.7821), (-0.004435, -0.0495, 0.7499), (0.2203, -0.9731, 0.7936), (0.2205, -0.9731, 0.7919), (0.1487, -0.9854, 0.6739), (0.005652, -0.9696, 0.6236), (0.1763, -0.9826, 0.6951), (0.1429, -0.9859, 0.6695), (0.05877, -0.9942, 0.9431), (0.201, -0.979, 0.7243), (0.1066, -0.9895, 0.9262), (0.2163, -0.9744, 0.756), (0.1066, -0.9895, 0.6507), (0.005652, -0.9994, 0.6231), (0.05877, -0.9942, 0.6337), (0.005652, -0.1143, 0.8569), (0.005652, -0.02671, 0.7942), (0.005652, -0.5982, 0.6384), (-0.0004966, -1.0, 0.9541), (0.2174, -0.974, 0.7629), (0.04368, -0.9957, 0.9464), (0.002538, -0.9997, 0.9539), (0.22, -0.9732, 0.7806), (0.04368, -0.9957, 0.6304), (0.2203, -0.9731, 0.7832), (0.002538, -0.9997, 0.6229), (0.2205, -0.9731, 0.7849), (0.8989, -3.273, -1.061), (0.8989, -2.405, -1.061), (0.8989, -2.405, 1.061), (0.8989, -3.273, 1.061), (0.5554, -2.405, -1.061), (0.5554, -2.405, 1.061)], [(635, 419), (287, 777), (280, 774), (266, 775), (259, 776), (636, 419), (636, 816), (637, 817), (638, 818), (777, 813), (294, 780), (252, 778), (245, 779), (780, 822), (781, 826), (294, 822), (582, 822), (301, 781), (238, 747), (222, 782), (782, 829), (221, 782), (429, 830), (430, 834), (785, 834), (221, 834), (782, 834), (760, 818), (760, 835), (318, 760), (319, 760), (755, 835), (319, 835), (639, 835), (755, 754), (320, 755), (319, 755), (223, 758), (222, 758), (222, 829), (431, 829), (758, 829), (320, 754), (756, 846), (321, 756), (641, 756), (320, 756), (224, 750), (757, 848), (433, 848), (223, 757), (223, 759), (759, 758), (753, 846), (321, 846), (641, 846), (224, 752), (752, 848), (224, 848), (831, 832), (411, 831), (791, 411), (790, 788), (336, 850), (419, 816), (791, 792), (336, 855), (336, 788), (635, 857), (316, 635), (316, 859), (635, 859), (860, 859), (419, 861), (340, 860), (336, 860), (273, 773), (280, 773), (218, 791), (218, 868), (427, 868), (869, 868), (341, 870), (340, 870), (870, 871), (309, 871), (621, 871), (442, 415), (225, 872), (442, 872), (872, 873), (339, 873), (342, 873), (621, 874), (309, 621), (442, 875), (442, 410), (302, 876), (606, 876), (343, 877), (341, 877), (877, 876), (457, 410), (232, 878), (457, 878), (344, 879), (342, 879), (878, 879), (880, 881), (591, 882), (295, 881), (591, 881), (472, 883), (472, 239), (239, 884), (472, 884), (884, 885), (288, 886), (577, 886), (887, 886), (562, 406), (562, 889), (577, 406), (502, 890), (502, 349), (890, 891), (487, 348), (246, 892), (487, 892), (892, 893), (348, 893), (347, 893), (352, 894), (349, 894), (349, 891), (348, 891), (345, 887), (346, 887), (346, 888), (350, 888), (353, 897), (351, 897), (343, 880), (345, 880), (352, 898), (353, 898), (350, 899), (351, 899), (532, 900), (532, 407), (900, 898), (532, 901), (899, 902), (274, 902), (547, 902), (547, 407), (517, 352), (517, 903), (903, 894)], [(1, 161, 3, 4), (162, 1, 4, 5), (163, 162, 5, 6), (37, 163, 6), (159, 0, 379, 381), (160, 159, 381, 382, 2), (161, 160, 2, 3), (3, 2, 385, 387, 7), (4, 3, 7, 8), (5, 4, 8, 9), (6, 5, 9, 10), (37, 6, 10), (2, 382, 385), (37, 10, 13), (7, 387, 389), (8, 7, 389, 391, 11), (9, 8, 11, 12), (10, 9, 12, 13), (11, 391, 392, 14), (12, 11, 14, 15), (13, 12, 15, 16), (37, 13, 16), (14, 392, 393), (15, 14, 393, 397, 17), (16, 15, 17, 18), (37, 16, 18), (17, 397, 399, 19), (18, 17, 19, 20), (37, 18, 20), (19, 399, 402, 21), (20, 19, 21, 22), (37, 20, 22), (21, 402, 401, 23), (22, 21, 23, 24), (37, 22, 24), (23, 401, 403, 25), (24, 23, 25, 26), (37, 24, 26), (25, 403, 400, 27), (26, 25, 27, 28), (37, 26, 28), (27, 400, 398, 29), (28, 27, 29, 30), (37, 28, 30), (30, 29, 32, 33), (37, 30, 33), (29, 398, 396, 31, 32), (31, 395, 394, 34), (32, 31, 34, 35), (33, 32, 35, 36), (37, 33, 36), (37, 36, 41), (34, 394, 390, 38, 39), (35, 34, 39, 40), (36, 35, 40, 41), (38, 388, 386, 42, 43), (39, 38, 43, 44), (40, 39, 44, 45), (41, 40, 45, 46), (37, 41, 46), (37, 46, 53), (42, 383, 384, 48, 49), (43, 42, 49, 50), (44, 43, 50, 51), (45, 44, 51, 52), (46, 45, 52, 53), (51, 50, 828, 840), (52, 51, 840, 841, 845), (53, 52, 845, 847), (37, 53, 847, 844), (48, 47, 867, 814), (49, 48, 814, 833), (50, 49, 833, 828), (55, 54, 61, 62), (56, 55, 62, 63), (57, 56, 63, 64), (58, 57, 64, 65), (59, 58, 65, 66), (60, 59, 66, 67), (37, 844, 839), (65, 64, 71, 72), (66, 65, 72, 73), (67, 66, 73, 74), (37, 839, 827), (62, 61, 68, 69), (63, 62, 69, 70), (64, 63, 70, 71), (69, 68, 75, 76), (70, 69, 76, 77), (71, 70, 77, 78), (72, 71, 78, 79), (73, 72, 79, 80), (74, 73, 80, 81), (37, 827, 823), (80, 79, 86, 87), (81, 80, 87, 88), (37, 823, 824), (76, 75, 82, 83), (77, 76, 83, 84), (78, 77, 84, 85), (79, 78, 85, 86), (84, 83, 90, 91), (85, 84, 91, 92), (86, 85, 92, 93), (87, 86, 93, 94), (88, 87, 94, 95), (37, 824, 866), (83, 82, 89, 90), (95, 94, 101, 102), (37, 866, 865), (90, 89, 96, 97), (91, 90, 97, 98), (92, 91, 98, 99), (93, 92, 99, 100), (94, 93, 100, 101), (98, 97, 104, 105), (99, 98, 105, 106), (100, 99, 106, 107), (101, 100, 107, 108), (102, 101, 108, 109), (37, 865, 862), (97, 96, 103, 104), (109, 108, 115, 116), (37, 862, 863), (104, 103, 110, 111), (105, 104, 111, 112), (106, 105, 112, 113), (107, 106, 113, 114), (108, 107, 114, 115), (113, 112, 119, 120), (114, 113, 120, 121), (115, 114, 121, 122), (116, 115, 122, 123), (37, 863, 864), (111, 110, 117, 118), (112, 111, 118, 119), (37, 864, 825), (118, 117, 124, 125), (119, 118, 125, 126), (120, 119, 126, 127), (121, 120, 127, 128), (122, 121, 128, 129), (123, 122, 129, 130), (127, 126, 133, 134), (128, 127, 134, 135), (129, 128, 135, 136), (130, 129, 136, 137), (37, 825, 820), (125, 124, 131, 132), (126, 125, 132, 133), (37, 820, 821), (132, 131, 138, 139), (133, 132, 139, 140), (134, 133, 140, 141), (135, 134, 141, 142), (136, 135, 142, 143), (137, 136, 143, 144), (142, 141, 148, 149), (143, 142, 149, 150), (144, 143, 150, 151), (37, 821, 838), (139, 138, 145, 146), (140, 139, 146, 147), (141, 140, 147, 148), (146, 145, 152, 153), (147, 146, 153, 154), (148, 147, 154, 155), (149, 148, 155, 156), (150, 149, 156, 157), (151, 150, 157, 158), (37, 838, 843), (157, 156, 836, 837, 842), (158, 157, 842, 849), (37, 843, 849, 163), (153, 152, 858, 812), (154, 153, 812, 815), (155, 154, 815, 819), (156, 155, 819, 836), (47, 380, 357, 211), (54, 867, 47, 211, 915, 218), (61, 54, 218, 225), (68, 61, 225, 232), (75, 68, 232, 239), (82, 75, 239, 246), (89, 82, 246, 253), (96, 89, 253, 260), (103, 96, 260, 267), (110, 103, 267, 274), (117, 110, 274, 281), (124, 117, 281, 288), (131, 124, 288, 295), (138, 131, 295, 302), (145, 138, 302, 309), (152, 145, 309, 316), (0, 858, 790, 164), (165, 168, 167, 324), (325, 169, 168, 165), (326, 170, 169, 325), (201, 170, 326), (164, 354, 335), (322, 355, 354, 164), (323, 166, 358, 355, 322), (324, 167, 166, 323), (167, 171, 362, 361, 166), (168, 172, 171, 167), (169, 173, 172, 168), (170, 174, 173, 169), (201, 174, 170), (166, 361, 358), (201, 177, 174), (171, 364, 362), (172, 175, 365, 364, 171), (173, 176, 175, 172), (174, 177, 176, 173), (175, 178, 368, 365), (176, 179, 178, 175), (177, 180, 179, 176), (201, 180, 177), (178, 378, 368), (179, 181, 377, 378, 178), (180, 182, 181, 179), (201, 182, 180), (181, 183, 373, 377), (182, 184, 183, 181), (201, 184, 182), (183, 185, 371, 373), (184, 186, 185, 183), (201, 186, 184), (185, 187, 376, 371), (186, 188, 187, 185), (201, 188, 186), (187, 189, 370, 376), (188, 190, 189, 187), (201, 190, 188), (189, 191, 372, 370), (190, 192, 191, 189), (201, 192, 190), (191, 193, 374, 372), (192, 194, 193, 191), (201, 194, 192), (194, 197, 196, 193), (201, 197, 194), (193, 196, 195, 375, 374), (195, 198, 366, 369), (196, 199, 198, 195), (197, 200, 199, 196), (201, 200, 197), (201, 205, 200), (198, 203, 202, 367, 366), (199, 204, 203, 198), (200, 205, 204, 199), (202, 207, 206, 360, 363), (203, 208, 207, 202), (204, 209, 208, 203), (205, 210, 209, 204), (201, 210, 205), (201, 217, 210), (206, 213, 212, 356, 359), (207, 214, 213, 206), (208, 215, 214, 207), (209, 216, 215, 208), (210, 217, 216, 209), (215, 952, 222, 221, 953, 214), (216, 955, 223, 222, 952, 215), (217, 957, 224, 223, 955, 216), (201, 965, 224, 957, 217), (211, 959, 411, 338, 927, 337), (212, 786, 832, 791, 831, 219, 218, 411, 959, 211), (213, 785, 830, 786, 212), (214, 953, 221, 220, 785, 213), (218, 415, 225, 342, 931, 339), (219, 226, 415, 218), (220, 227, 219), (221, 228, 220), (223, 230, 222), (224, 231, 223), (201, 746, 231, 224, 965), (229, 236, 228), (230, 237, 229), (231, 238, 230), (201, 968, 238, 231, 747, 746), (225, 410, 232, 344, 933, 342), (226, 233, 875, 225), (227, 234, 226), (228, 235, 227), (233, 240, 232), (235, 242, 234), (237, 244, 236), (238, 245, 237), (201, 970, 245, 238, 968), (232, 414, 239, 347, 935, 344), (244, 251, 243), (245, 252, 244), (201, 972, 252, 245, 970), (239, 409, 246, 348, 937, 347), (240, 247, 883, 239), (241, 248, 240), (242, 249, 241), (243, 250, 242), (248, 255, 247), (249, 256, 248), (250, 257, 249), (251, 258, 250), (252, 259, 251), (201, 904, 259, 252, 972), (246, 418, 253, 890, 348), (247, 254, 246), (259, 266, 258), (201, 905, 266, 259, 904), (254, 261, 253), (256, 263, 255), (257, 264, 256), (258, 265, 257), (263, 270, 262), (264, 271, 263), (265, 272, 264), (266, 273, 265), (201, 906, 273, 266, 905), (201, 907, 280, 273, 906), (269, 275, 268), (270, 276, 269), (271, 278, 277), (272, 278, 271), (277, 284, 283), (278, 284, 277), (279, 286, 285), (280, 287, 286), (201, 908, 287, 280, 907), (274, 416, 281, 350, 943, 351), (275, 281, 416, 274), (201, 909, 294, 287, 908), (284, 291, 290), (285, 292, 291), (286, 292, 285), (287, 294, 293), (291, 297, 290), (292, 299, 298), (293, 300, 299), (294, 301, 300), (201, 910, 301, 294, 909), (288, 413, 295, 345, 936, 346), (289, 296, 295, 882), (201, 748, 781, 308, 301, 910), (295, 405, 302, 343, 934, 345), (298, 305, 304), (300, 307, 306), (301, 308, 307), (307, 313, 306), (308, 314, 307), (201, 749, 748), (302, 412, 309, 341, 932, 343), (304, 311, 310), (312, 318, 317), (313, 319, 318), (314, 320, 319), (315, 321, 320), (201, 751, 749), (309, 404, 316, 340, 930, 341), (320, 920, 325, 165, 912, 319), (321, 922, 326, 325, 920, 320), (201, 326, 922, 321, 753, 751), (316, 419, 942, 164, 335, 921, 336, 925, 340), (318, 928, 324, 323, 783, 818), (319, 912, 165, 324, 928, 318), (327, 328, 330, 329), (329, 330, 334, 978, 975, 976, 333), (333, 976, 973, 331), (331, 973, 974, 977, 332, 328, 327), (329, 333, 331, 327), (334, 330, 328, 332, 852, 896, 895, 854), (375, 195, 369), (367, 202, 363), (360, 206, 359), (356, 212, 211, 357), (357, 211, 337), (396, 395, 31), (386, 383, 42), (390, 388, 38), (164, 354, 379, 0), (357, 380, 384, 383, 386, 388, 390, 394, 395, 396, 398, 400, 403, 401, 402, 399, 397, 393, 392, 391, 389, 387, 385, 382, 381, 379, 354, 355, 358, 361, 362, 364, 365, 368, 378, 377, 373, 371, 376, 370, 372, 374, 375, 369, 366, 367, 363, 360, 359, 356), (384, 380, 47, 48), (427, 913, 442, 342, 441, 426, 339), (420, 435, 434, 769, 767), (421, 436, 435, 420), (429, 444, 428), (422, 437, 436, 421), (430, 445, 429), (423, 438, 437, 422), (431, 446, 430), (424, 439, 438, 423), (425, 440, 439, 424), (426, 441, 440, 425), (439, 454, 453, 438), (447, 462, 446), (440, 455, 454, 439), (448, 463, 447), (441, 456, 455, 440), (434, 449, 771, 768), (442, 963, 457, 344, 456, 441, 342), (435, 450, 449, 434), (443, 458, 457, 963, 442), (436, 451, 450, 435), (444, 459, 443), (437, 452, 451, 436), (445, 460, 444), (438, 453, 452, 437), (458, 473, 457), (451, 466, 465, 450), (459, 474, 458), (452, 467, 466, 451), (453, 468, 467, 452), (461, 476, 460), (454, 469, 468, 453), (462, 477, 461), (455, 470, 469, 454), (463, 478, 462), (456, 471, 470, 455), (449, 464, 810, 771), (457, 414, 472, 347, 885, 344), (450, 465, 464, 449), (477, 492, 476), (470, 485, 484, 469), (478, 493, 477), (471, 486, 485, 470), (464, 479, 808, 810), (472, 409, 487, 939, 486, 471, 347), (465, 480, 479, 464), (473, 488, 487, 409, 472), (466, 481, 480, 465), (467, 482, 481, 466), (475, 490, 474), (468, 483, 482, 467), (476, 491, 475), (469, 484, 483, 468), (481, 496, 495, 480), (489, 504, 488), (482, 497, 496, 481), (490, 505, 489), (483, 498, 497, 482), (491, 506, 490), (484, 499, 498, 483), (492, 507, 491), (485, 500, 499, 484), (493, 508, 492), (486, 501, 500, 485), (479, 494, 802, 808), (487, 418, 502, 911, 501, 486, 939), (480, 495, 494, 479), (488, 503, 487), (500, 515, 514, 499), (508, 523, 507), (501, 516, 515, 500), (494, 509, 803, 802), (502, 408, 517, 941, 516, 501, 911), (495, 510, 509, 494), (503, 518, 502), (496, 511, 510, 495), (504, 519, 503), (497, 512, 511, 496), (505, 520, 504), (498, 513, 512, 497), (506, 521, 505), (499, 514, 513, 498), (507, 522, 506), (512, 527, 526, 511), (520, 535, 519), (513, 528, 527, 512), (521, 536, 520), (514, 529, 528, 513), (522, 537, 521), (515, 530, 529, 514), (523, 538, 522), (516, 531, 530, 515), (509, 524, 806, 803), (517, 417, 532, 353, 531, 516, 941), (510, 525, 524, 509), (511, 526, 525, 510), (538, 553, 552), (531, 546, 545, 530), (524, 539, 807, 806), (532, 962, 547, 351, 546, 531, 353), (525, 540, 539, 524), (526, 541, 540, 525), (527, 542, 541, 526), (535, 549, 534), (528, 543, 542, 527), (536, 550, 535), (529, 544, 543, 528), (537, 552, 551), (530, 545, 544, 529), (542, 557, 556, 541), (550, 565, 564), (543, 558, 557, 542), (551, 565, 550), (544, 559, 558, 543), (552, 567, 566), (545, 560, 559, 544), (553, 568, 567), (546, 561, 560, 545), (539, 554, 804, 807), (547, 416, 562, 350, 561, 546, 351), (540, 555, 554, 539), (541, 556, 555, 540), (549, 564, 563), (561, 576, 575, 560), (554, 569, 805, 804), (562, 961, 577, 346, 576, 561, 350), (555, 570, 569, 554), (556, 571, 570, 555), (557, 572, 571, 556), (565, 579, 578), (558, 573, 572, 557), (566, 580, 579), (559, 574, 573, 558), (567, 581, 580), (560, 575, 574, 559), (568, 582, 581), (579, 593, 578), (573, 587, 586, 572), (580, 595, 594), (574, 588, 587, 573), (581, 595, 580), (575, 589, 588, 574), (582, 597, 596), (576, 590, 589, 575), (569, 583, 809, 805), (577, 413, 591, 345, 590, 576, 346), (570, 584, 583, 569), (571, 585, 584, 570), (578, 593, 592), (572, 586, 585, 571), (591, 405, 606, 343, 605, 590, 345), (584, 599, 598, 583), (585, 600, 599, 584), (593, 607, 592), (586, 601, 600, 585), (587, 602, 601, 586), (595, 610, 609), (588, 603, 602, 587), (589, 604, 603, 588), (590, 605, 604, 589), (583, 598, 772, 809), (610, 625, 624), (603, 618, 617, 602), (611, 626, 625), (604, 619, 618, 603), (605, 620, 619, 604), (598, 613, 770, 772), (606, 412, 621, 341, 620, 605, 343), (599, 614, 613, 598), (607, 622, 621, 412, 606), (600, 615, 614, 599), (601, 616, 615, 600), (609, 623, 608), (602, 617, 616, 601), (614, 628, 766, 765, 613), (615, 629, 628, 614), (616, 630, 629, 615), (624, 637, 623), (617, 631, 630, 616), (625, 639, 638), (618, 632, 631, 617), (626, 639, 625), (619, 633, 632, 618), (627, 641, 640), (620, 634, 633, 619), (613, 765, 770), (621, 404, 635, 340, 634, 620, 341), (632, 793, 798, 799, 631), (640, 756, 754), (633, 789, 793, 632), (641, 753, 917, 756, 640), (634, 787, 789, 633), (635, 924, 790, 967, 788, 964, 787, 634, 340), (628, 763, 766), (636, 784, 966, 790, 924, 635), (629, 764, 763, 628), (637, 783, 954, 784, 636), (630, 800, 764, 629), (638, 760, 956, 783, 637), (631, 799, 800, 630), (639, 760, 638), (642, 644, 645, 643), (644, 646, 647, 645), (646, 648, 649, 647), (648, 650, 651, 649), (650, 652, 653, 651), (652, 654, 655, 653), (654, 656, 657, 655), (656, 658, 659, 657), (658, 660, 661, 659), (660, 662, 663, 661), (662, 664, 665, 663), (664, 666, 667, 665), (666, 734, 732, 667), (668, 669, 671, 670), (670, 671, 673, 672), (672, 673, 675, 674), (674, 675, 677, 676), (676, 677, 679, 678), (678, 679, 681, 680), (680, 681, 683, 682), (682, 683, 685, 684), (684, 685, 687, 686), (686, 687, 689, 688), (688, 689, 691, 690), (690, 691, 693, 692), (692, 693, 695, 694), (694, 695, 697, 696), (696, 697, 699, 837, 842, 849, 843, 838, 821, 820, 825, 864, 863, 862, 865, 866, 824, 823, 827, 839, 844, 847, 845, 841, 698), (698, 841, 840, 828, 833, 814, 867, 791, 971, 792, 700), (700, 792, 853, 851), (702, 733, 742, 704), (704, 742, 743, 706), (706, 743, 745, 708), (708, 745, 744, 710), (710, 744, 735, 736, 740, 711, 713, 712), (712, 713, 715, 714), (714, 715, 717, 716), (716, 717, 719, 718), (718, 719, 721, 720), (720, 721, 723, 722), (722, 723, 725, 724), (724, 725, 727, 726), (726, 727, 729, 728), (671, 669, 895, 854, 856, 701, 699, 697, 695, 693, 691, 689, 687, 685, 683, 681, 679, 677, 675, 673), (728, 729, 731, 730), (730, 731, 895, 896), (668, 670, 672, 674, 676, 678, 680, 682, 684, 686, 688, 690, 692, 694, 696, 698, 700, 851, 852, 896), (740, 741, 709, 711), (741, 739, 707, 709), (739, 738, 705, 707), (735, 642, 643, 736), (736, 643, 645, 647, 649, 651, 653, 655, 657, 659, 661, 663, 665, 667, 732, 737, 738, 739, 741, 740), (738, 737, 794, 795, 801, 761, 762, 767, 769, 768, 771, 810, 808, 802, 803, 806, 807, 804, 805, 809, 772, 770, 765, 766, 763, 764, 800, 799, 798, 703, 705), (734, 666, 664, 662, 660, 658, 656, 654, 652, 650, 648, 646, 644, 642, 735, 744, 745, 743, 742, 733), (769, 434, 768), (791, 951, 427, 411, 338, 792, 971), (752, 433, 432, 757, 919), (758, 431, 782, 950), (779, 478, 463, 747), (795, 423, 422, 801), (786, 428, 427, 951, 791, 969), (747, 463, 448, 746), (778, 493, 478, 779), (797, 425, 424, 796), (746, 448, 433, 750), (788, 967, 790, 966, 784, 954, 783, 956, 760, 926, 755, 916, 754, 837, 699, 701), (777, 568, 553, 774, 944), (761, 421, 420, 762), (757, 432, 759), (811, 426, 425, 797), (762, 420, 767), (785, 429, 428, 786, 960), (796, 424, 423, 795, 794), (801, 422, 421, 761), (780, 582, 568, 777, 949), (781, 597, 582, 780, 948), (773, 538, 523, 775), (798, 793, 789, 787, 964, 788, 855, 856, 703), (782, 430, 429, 785, 958), (491, 507, 506), (428, 444, 443), (277, 270, 271), (264, 272, 271), (828, 833, 56, 57), (242, 250, 249), (896, 895, 669, 668), (276, 270, 277), (227, 235, 234), (444, 460, 459), (476, 492, 491), (307, 300, 301), (505, 521, 520), (302, 405, 295, 296), (507, 523, 522), (490, 506, 505), (579, 565, 566), (611, 596, 597), (580, 566, 567), (352, 900, 267, 353, 946), (461, 477, 476), (255, 263, 262), (488, 504, 503), (847, 845, 59, 60), (827, 839, 67, 74), (432, 448, 447), (609, 594, 595), (849, 842, 162, 163), (285, 278, 279), (256, 264, 263), (427, 415, 443, 442, 913), (457, 473, 472, 914), (866, 824, 88, 95), (349, 903, 260, 352, 947), (889, 888, 406, 288, 346, 938, 350, 281), (791, 867, 814, 833, 828, 840, 841, 759, 923, 758, 950, 782, 958, 785, 960, 786, 969), (564, 549, 550), (243, 251, 250), (754, 916, 755, 640), (839, 844, 60, 67), (506, 522, 521), (229, 237, 236), (841, 845, 847, 844, 839, 827, 823, 824, 866, 865, 862, 863, 864, 825, 820, 821, 838, 843, 849, 842, 837, 754, 756, 917, 753, 751, 749, 748, 781, 948, 780, 949, 777, 944, 774, 773, 775, 776, 778, 779, 747, 746, 750, 752, 919, 757, 759), (824, 823, 81, 88), (492, 508, 507), (247, 255, 254), (300, 293, 294), (552, 537, 538), (636, 622, 623), (240, 248, 247), (430, 446, 445), (624, 609, 610), (236, 244, 243), (519, 535, 534), (235, 243, 242), (520, 536, 535), (230, 238, 237), (473, 489, 488), (786, 830, 220, 219), (220, 830, 785), (594, 579, 580), (781, 612, 597), (819, 815, 160, 161), (250, 258, 257), (443, 459, 458), (237, 245, 244), (815, 812, 159, 160), (840, 828, 57, 58), (874, 309, 412, 302, 303), (298, 291, 292), (833, 814, 55, 56), (244, 252, 251), (320, 314, 315), (854, 895, 896, 852, 338, 929, 339, 931, 342, 933, 344, 935, 347, 937, 348, 940, 349, 947, 352, 946, 353, 945, 351, 943, 350, 938, 346, 936, 345, 934, 343, 932, 341, 930, 340, 925, 336), (306, 299, 300), (901, 897, 407, 274, 351, 945, 353, 267), (262, 270, 269), (248, 256, 255), (790, 858, 152, 316), (226, 234, 233), (522, 538, 537), (596, 581, 582), (567, 552, 553), (489, 505, 504), (549, 535, 550), (751, 753, 321), (865, 866, 95, 102), (864, 863, 116, 123), (220, 228, 227), (817, 783, 323, 322, 784), (279, 273, 280), (228, 236, 235), (593, 579, 594), (823, 827, 74, 81), (257, 265, 264), (344, 885, 347, 471, 456), (414, 457, 914, 472), (241, 249, 248), (548, 534, 549), (814, 867, 54, 55), (314, 308, 315), (263, 271, 270), (821, 820, 137, 144), (518, 534, 533), (844, 847, 60), (862, 865, 102, 109), (219, 831, 791, 832, 786), (521, 537, 536), (338, 411, 427, 339, 869), (869, 339, 426, 811, 918, 792, 338), (749, 751, 321), (551, 536, 537), (640, 626, 627), (446, 462, 461), (297, 291, 298), (234, 242, 241), (225, 875, 233, 232, 410), (318, 312, 313), (852, 851, 853, 338), (857, 316, 404, 309, 310), (550, 536, 551), (882, 295, 413, 288, 289), (232, 240, 239, 414), (338, 411, 218, 339, 929), (842, 837, 836, 1, 162), (475, 491, 490), (246, 254, 253, 418), (623, 609, 624), (313, 307, 314), (504, 520, 519), (896, 852, 851, 702, 704, 706, 708, 710, 712, 714, 716, 718, 720, 722, 724, 726, 728, 730), (845, 841, 840, 58, 59), (429, 445, 444), (760, 639, 755, 926), (863, 862, 109, 116), (578, 564, 565), (282, 275, 276), (348, 890, 253, 349, 940), (566, 551, 552), (283, 276, 277), (825, 864, 123, 130), (233, 241, 240), (319, 313, 314), (838, 821, 144, 151), (460, 476, 475), (299, 292, 293), (638, 624, 625), (773, 553, 538), (251, 259, 258), (843, 838, 151, 158), (746, 747, 231), (637, 624, 638), (239, 883, 247, 246, 409), (291, 284, 285), (219, 227, 226), (462, 478, 477), (305, 298, 299), (447, 463, 462), (812, 858, 0, 159), (477, 493, 492), (289, 283, 290), (278, 272, 279), (610, 595, 596), (759, 432, 758, 923), (758, 432, 431), (292, 286, 293), (595, 581, 596), (415, 226, 225), (639, 626, 640), (284, 278, 285), (565, 551, 566), (222, 230, 229), (503, 519, 518), (581, 567, 568), (836, 819, 161, 1), (820, 825, 130, 137), (286, 279, 280), (849, 843, 158), (249, 257, 256), (856, 854, 895, 731, 729, 727, 725, 723, 721, 719, 717, 715, 713, 711, 709, 707, 705, 703), (784, 322, 164, 942, 419, 790, 816), (856, 855, 788, 701), (851, 853, 792, 918, 811, 797, 796, 794, 737, 732, 734, 733, 702), (977, 978, 334, 854, 336, 921, 335, 354, 379, 381, 382, 385, 387, 389, 391, 392, 393, 397, 399, 402, 401, 403, 400, 398, 396, 395, 394, 390, 388, 386, 383, 384, 380, 357, 337, 927, 338, 853, 851, 852, 332), (974, 975, 978, 977), (975, 974, 973, 976)])
me_cylinder.polygons.foreach_set('use_smooth', [1, 1, 1, 1, 1, 1, 1, 1, 1, 1, 1, 1, 1, 1, 1, 1, 1, 1, 1, 1, 1, 1, 1, 1, 1, 1, 1, 1, 1, 1, 1, 1, 1, 1, 1, 1, 1, 1, 1, 1, 1, 1, 1, 1, 1, 1, 1, 1, 1, 1, 1, 1, 1, 1, 1, 1, 1, 1, 1, 1, 1, 1, 1, 1, 1, 1, 1, 1, 1, 1, 1, 1, 1, 1, 1, 1, 1, 1, 1, 1, 1, 1, 1, 1, 1, 1, 1, 1, 1, 1, 1, 1, 1, 1, 1, 1, 1, 1, 1, 1, 1, 1, 1, 1, 1, 1, 1, 1, 1, 1, 1, 1, 1, 1, 1, 1, 1, 1, 1, 1, 1, 1, 1, 1, 1, 1, 1, 1, 1, 1, 1, 1, 1, 1, 1, 1, 1, 1, 1, 1, 1, 1, 1, 1, 1, 1, 1, 1, 1, 1, 1, 1, 1, 1, 1, 1, 1, 1, 1, 1, 1, 1, 1, 1, 1, 1, 1, 1, 1, 1, 1, 1, 1, 1, 1, 1, 1, 1, 1, 1, 1, 1, 1, 1, 1, 1, 1, 1, 1, 1, 1, 1, 1, 1, 1, 0, 0, 0, 0, 0, 0, 0, 0, 0, 0, 0, 0, 0, 0, 0, 0, 0, 0, 0, 0, 0, 0, 0, 0, 0, 0, 0, 0, 0, 0, 0, 0, 0, 0, 0, 0, 0, 0, 0, 0, 0, 0, 0, 0, 0, 0, 0, 0, 0, 0, 0, 0, 0, 0, 0, 0, 0, 0, 0, 0, 0, 0, 0, 0, 0, 0, 0, 0, 0, 0, 0, 0, 0, 0, 0, 0, 0, 0, 0, 0, 0, 0, 0, 0, 0, 0, 0, 0, 0, 0, 0, 0, 0, 0, 0, 0, 0, 0, 0, 0, 0, 0, 0, 0, 0, 0, 0, 0, 0, 0, 0, 0, 0, 0, 0, 0, 0, 0, 0, 0, 0, 0, 0, 0, 0, 0, 0, 0, 0, 0, 0, 0, 0, 0, 0, 0, 0, 0, 0, 0, 0, 0, 0, 0, 0, 0, 0, 0, 0, 0, 0, 0, 0, 0, 0, 0, 0, 0, 0, 0, 0, 0, 0, 0, 0, 0, 0, 0, 0, 0, 0, 0, 0, 0, 0, 0, 0, 0, 0, 0, 1, 1, 1, 1, 0, 1, 0, 0, 0, 0, 0, 0, 0, 0, 0, 0, 0, 0, 0, 0, 0, 0, 0, 0, 0, 0, 0, 0, 0, 0, 0, 0, 0, 0, 0, 0, 0, 0, 0, 0, 0, 0, 0, 0, 0, 0, 0, 0, 0, 0, 0, 0, 0, 0, 0, 0, 0, 0, 0, 0, 0, 0, 0, 0, 0, 0, 0, 0, 0, 0, 0, 0, 0, 0, 0, 0, 0, 0, 0, 0, 0, 0, 0, 0, 0, 0, 0, 0, 0, 0, 0, 0, 0, 0, 0, 0, 0, 0, 0, 0, 0, 0, 0, 0, 0, 0, 0, 0, 0, 0, 0, 0, 0, 0, 0, 0, 0, 0, 0, 0, 0, 0, 0, 0, 0, 0, 0, 0, 0, 0, 0, 0, 0, 0, 0, 0, 0, 0, 0, 0, 0, 0, 0, 0, 0, 0, 0, 0, 0, 0, 0, 0, 0, 0, 0, 0, 0, 0, 0, 0, 0, 0, 0, 0, 0, 0, 0, 0, 0, 0, 0, 0, 0, 0, 0, 0, 0, 0, 0, 0, 0, 0, 0, 0, 0, 0, 0, 0, 0, 0, 0, 0, 0, 0, 0, 0, 0, 0, 0, 0, 0, 0, 0, 0, 0, 0, 0, 0, 0, 0, 0, 0, 0, 0, 0, 0, 0, 0, 0, 0, 0, 0, 0, 0, 0, 0, 0, 0, 0, 0, 0, 0, 0, 0, 0, 0, 0, 0, 0, 0, 0, 0, 0, 0, 0, 0, 0, 0, 0, 0, 0, 0, 0, 0, 0, 0, 0, 0, 0, 0, 0, 0, 0, 0, 0, 0, 0, 0, 0, 0, 0, 0, 0, 0, 0, 0, 0, 0, 0, 0, 0, 0, 0, 0, 0, 0, 0, 0, 0, 0, 1, 0, 0, 0, 0, 0, 0, 0, 0, 0, 0, 0, 0, 0, 0, 0, 0, 0, 0, 1, 1, 0, 0, 1, 0, 0, 0, 0, 1, 0, 0, 0, 0, 0, 0, 1, 0, 0, 0, 1, 0, 0, 0, 0, 0, 0, 0, 0, 0, 0, 0, 0, 0, 0, 0, 0, 0, 0, 1, 0, 0, 0, 1, 1, 0, 0, 1, 0, 0, 0, 0, 0, 0, 0, 1, 0, 0, 0, 0, 0, 0, 0, 1, 1, 0, 0, 0, 0, 0, 1, 0, 0, 0, 0, 0, 1, 0, 0, 1, 0, 1, 1, 0, 0, 0, 0, 0, 0, 0, 0, 0, 0, 0, 0, 0, 0, 0, 0, 0, 0, 1, 0, 0, 0, 0, 0, 0, 1, 0, 0, 1, 0, 0, 0, 0, 0, 1, 0, 0, 1, 0, 0, 0, 0, 0, 1, 0, 0, 0, 0, 0, 0, 0, 0, 1, 0, 0, 0, 0, 0, 0, 0, 0, 0, 0, 0, 0, 0, 0, 0, 1, 1, 0, 1, 0, 0, 0, 0, 0, 0, 0, 0])
me_cylinder.use_remesh_preserve_volume = False
me_cylinder.use_remesh_preserve_attributes = False
me_cylinder.use_mirror_vertex_groups = False
me_cylinder.update()

# ---- objects
ob_cube_002 = bpy.data.objects.new('Cube.002', me_cube_004)
ob_cube_001 = bpy.data.objects.new('Cube.001', me_cube_003)
ob_cube = bpy.data.objects.new('Cube', me_cube_002)
ob_button_006 = bpy.data.objects.new('button.006', me_cylinder_009)
ob_button_005 = bpy.data.objects.new('button.005', me_cylinder_008)
ob_button_004 = bpy.data.objects.new('button.004', me_cylinder_007)
ob_button_003 = bpy.data.objects.new('button.003', me_cylinder_006)
ob_button_002 = bpy.data.objects.new('button.002', me_cylinder_005)
ob_button_001 = bpy.data.objects.new('button.001', me_cylinder_004)
ob_button = bpy.data.objects.new('button', me_cylinder_003)
ob_bowl = bpy.data.objects.new('bowl', me_sphere)
ob_headboard = bpy.data.objects.new('Headboard', me_cylinder)

# ---- transforms, parenting, visibility, modifiers, constraints
ob_cube_002.location = (1.769, 2.321, -0.9482)
ob_cube_002.rotation_euler = (1.57, 1.047, 0.0)
ob_cube_002.scale = (1.0, 0.2, 1.0)
ob_cube_002.lineart.crease_threshold = 0.0
ob_cube_001.location = (1.742, -0.9281, -0.9926)
ob_cube_001.rotation_euler = (1.57, 1.047, 0.0)
ob_cube_001.scale = (1.0, 0.2, 1.0)
ob_cube_001.lineart.crease_threshold = 0.0
ob_cube.location = (1.729, -4.703, -0.8656)
ob_cube.rotation_euler = (1.57, 1.047, 0.0)
ob_cube.scale = (1.0, 0.2, 1.0)
ob_cube.lineart.crease_threshold = 0.0
ob_button_006.location = (1.019, -4.071, 0.6048)
ob_button_006.rotation_euler = (-1.212, -4.534, -1.206)
ob_button_006.scale = (0.1, 0.1, 0.1)
ob_button_006.lineart.crease_threshold = 0.0
ob_button_005.location = (1.002, -2.62, 0.5986)
ob_button_005.rotation_euler = (-1.212, -4.534, -1.206)
ob_button_005.scale = (0.1, 0.1, 0.1)
ob_button_005.lineart.crease_threshold = 0.0
ob_button_004.location = (1.013, -0.9669, 0.5748)
ob_button_004.rotation_euler = (-1.212, -4.534, -1.206)
ob_button_004.scale = (0.1, 0.1, 0.1)
ob_button_004.lineart.crease_threshold = 0.0
ob_button_003.location = (1.014, 0.772, 0.5825)
ob_button_003.rotation_euler = (-1.212, -4.534, -1.206)
ob_button_003.scale = (0.1, 0.1, 0.1)
ob_button_003.lineart.crease_threshold = 0.0
ob_button_002.location = (1.0, 2.005, 0.5794)
ob_button_002.rotation_euler = (-1.212, -4.534, -1.206)
ob_button_002.scale = (0.1, 0.1, 0.1)
ob_button_002.lineart.crease_threshold = 0.0
ob_button_001.location = (0.9595, 3.917, 1.542)
ob_button_001.rotation_euler = (-1.212, -4.534, -1.206)
ob_button_001.scale = (0.1, 0.1, 0.1)
ob_button_001.lineart.crease_threshold = 0.0
ob_button.location = (0.9743, 5.502, 1.503)
ob_button.rotation_euler = (-1.212, -4.534, -1.206)
ob_button.scale = (0.1, 0.1, 0.1)
ob_button.lineart.crease_threshold = 0.0
ob_bowl.location = (1.004, 4.675, 0.4475)
ob_bowl.lineart.crease_threshold = 0.0
ob_headboard.location = (0.0, 0.0, 0.2735)
ob_headboard.rotation_euler = (0.0, 1.571, 1.571)
ob_headboard.scale = (3.73, 1.0, 5.93)
ob_headboard.lineart.crease_threshold = 0.0

# ---- collection membership
col_collection_1.objects.link(ob_cube_002)
col_collection_1.objects.link(ob_cube_001)
col_collection_1.objects.link(ob_cube)
col_collection_1.objects.link(ob_button_006)
col_collection_1.objects.link(ob_button_005)
col_collection_1.objects.link(ob_button_004)
col_collection_1.objects.link(ob_button_003)
col_collection_1.objects.link(ob_button_002)
col_collection_1.objects.link(ob_button_001)
col_collection_1.objects.link(ob_button)
col_collection_1.objects.link(ob_bowl)
col_collection_1.objects.link(ob_headboard)

# ---- scene / render settings (as saved in the file)
scene.frame_start = 1; scene.frame_end = 250; scene.frame_set(1)
scene.render.engine = 'BLENDER_EEVEE_NEXT'
scene.render.resolution_percentage = 50
scene.render.dither_intensity = 0.0
scene.cycles.use_denoising = False
scene.cycles.samples = 128
scene.cycles.sampling_pattern = 'TABULATED_SOBOL'
scene.cycles.use_adaptive_sampling = False
scene.cycles.use_light_tree = False
scene.cycles.blur_glossy = 0.0
scene.cycles.sample_clamp_indirect = 0.0
scene.view_settings.view_transform = 'Standard'
bpy.context.view_layer.update()

# ---- added for rendering (the .blend has no active camera and no usable light): camera, sun
cam_auto = bpy.data.cameras.new('AutoCamera')
cam_auto.lens = 50.0
cam_auto.sensor_width = 36.0
cam_auto.clip_end = 1000.0
ob_auto_camera = bpy.data.objects.new('AutoCamera', cam_auto)
scene.collection.objects.link(ob_auto_camera)
ob_auto_camera.location = (15.5778, -17.1201, 11.6102)
ob_auto_camera.rotation_euler = (1.09748, -7.21219e-08, 0.694738)
scene.camera = ob_auto_camera
light_auto_sun = bpy.data.lights.new('AutoSun', 'SUN')
light_auto_sun.energy = 3.0
light_auto_sun.angle = 0.0523599
ob_auto_sun = bpy.data.objects.new('AutoSun', light_auto_sun)
scene.collection.objects.link(ob_auto_sun)
ob_auto_sun.rotation_euler = (0.872665, 0.174533, 0.523599)
bpy.context.view_layer.update()
